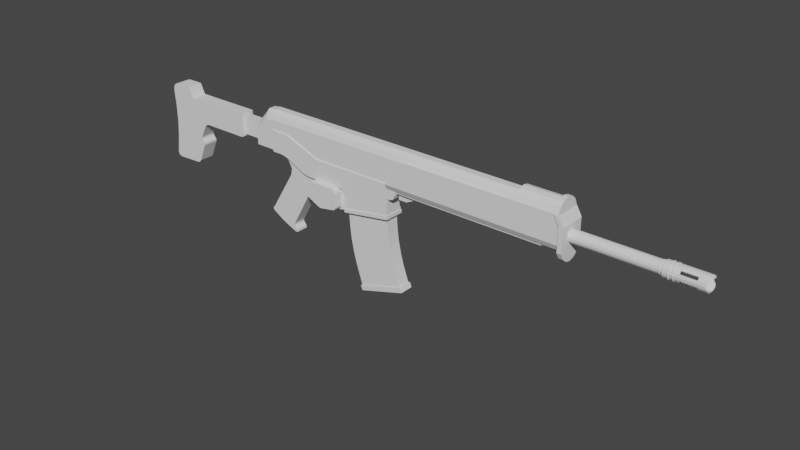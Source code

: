 # Source: rifle.blend  (saved by Blender 3.4.6; exported with 4.5.12 LTS)
import bpy
from mathutils import Matrix  # noqa: F401  (used for matrix-valued properties, if any)

bpy.ops.wm.read_factory_settings(use_empty=True)
scene = bpy.context.scene
scene.name = 'Scene'

# ---- collections
col_collection = bpy.data.collections.new('Collection'); scene.collection.children.link(col_collection)

# ---- world
world_world = bpy.data.worlds.new('World'); scene.world = world_world
world_world.use_nodes = True; world_world.node_tree.nodes.clear()
_N = world_world.node_tree.nodes; _L = world_world.node_tree.links
n0 = _N.new('ShaderNodeOutputWorld'); n0.name = 'World Output'; n0.location = (300, 300)
n1 = _N.new('ShaderNodeBackground'); n1.name = 'Background'; n1.location = (10, 300)
n1.inputs[0].default_value = (0.05088, 0.05088, 0.05088, 1.0)
_L.new(n1.outputs[0], n0.inputs[0])
n0.is_active_output = True
world_world.color = (0.05088, 0.05088, 0.05088)
world_world.use_sun_shadow = False
world_world.sun_shadow_jitter_overblur = 0.0

# ---- meshes
me_cylinder = bpy.data.meshes.new('Cylinder')
me_cylinder.from_pydata([(0.0, 1.0, -1.0), (0.3827, 0.9239, -1.0), (0.3827, 0.9239, 0.7966), (0.7071, 0.7071, -1.0), (0.7071, 0.7071, 0.7966), (0.9239, 0.3827, -1.0), (0.9239, 0.3827, 0.7966), (1.0, 0.0, -1.0), (1.0, 0.0, 0.7966), (0.9239, -0.3827, -1.0), (0.9239, -0.3827, 0.7966), (0.7071, -0.7071, -1.0), (0.7071, -0.7071, 0.7966), (0.3827, -0.9239, -1.0), (0.3827, -0.9239, 0.7966), (0.0, -1.0, -1.0), (-0.3827, -0.9239, -1.0), (-0.3827, -0.9239, 0.7966), (-0.7071, -0.7071, -1.0), (-0.7071, -0.7071, 0.7966), (-0.9239, -0.3827, -1.0), (-0.9239, -0.3827, 0.7966), (-1.0, 0.0, -1.0), (-1.0, 0.0, 0.7966), (-0.9239, 0.3827, -1.0), (-0.9239, 0.3827, 0.7966), (-0.7071, 0.7071, -1.0), (-0.7071, 0.7071, 0.7966), (-0.3827, 0.9239, -1.0), (-0.3827, 0.9239, 0.7966), (3.248e-08, 1.0, -2.668), (0.3827, 0.9239, -2.668), (0.7071, 0.7071, -2.668), (0.9239, 0.3827, -2.668), (1.0, 0.0, -2.668), (0.9239, -0.3827, -2.668), (0.7071, -0.7071, -2.668), (0.3827, -0.9239, -2.668), (3.248e-08, -1.0, -2.668), (-0.3827, -0.9239, -2.668), (-0.7071, -0.7071, -2.668), (-0.9239, -0.3827, -2.668), (-1.0, 0.0, -2.668), (-0.9239, 0.3827, -2.668), (-0.7071, 0.7071, -2.668), (-0.3827, 0.9239, -2.668), (1.574e-07, 0.8076, -4.273), (0.3091, 0.7461, -4.273), (0.5711, 0.5711, -4.273), (0.7461, 0.3091, -4.273), (0.8076, 0.0, -4.273), (0.7461, -0.3091, -4.273), (0.5711, -0.5711, -4.273), (0.3091, -0.7461, -4.273), (1.574e-07, -0.8076, -4.273), (-0.3091, -0.7461, -4.273), (-0.5711, -0.5711, -4.273), (-0.7461, -0.3091, -4.273), (-0.8076, 0.0, -4.273), (-0.7461, 0.3091, -4.273), (-0.5711, 0.5711, -4.273), (-0.3091, 0.7461, -4.273), (1.574e-07, 1.0, -4.273), (0.3827, 0.9239, -4.273), (0.7071, 0.7071, -4.273), (0.9239, 0.3827, -4.273), (1.0, 0.0, -4.273), (0.9239, -0.3827, -4.273), (0.7071, -0.7071, -4.273), (0.3827, -0.9239, -4.273), (1.574e-07, -1.0, -4.273), (-0.3827, -0.9239, -4.273), (-0.7071, -0.7071, -4.273), (-0.9239, -0.3827, -4.273), (-1.0, 0.0, -4.273), (-0.9239, 0.3827, -4.273), (-0.7071, 0.7071, -4.273), (-0.3827, 0.9239, -4.273), (0.3347, -0.808, -4.671), (0.3347, -0.808, -4.537), (0.6184, -0.6184, -4.671), (0.6184, -0.6184, -4.537), (0.808, -0.3347, -4.671), (0.808, -0.3347, -4.537), (0.8746, 7.365e-10, -4.671), (0.8746, 7.365e-10, -4.537), (0.808, 0.3347, -4.671), (0.808, 0.3347, -4.537), (0.6184, 0.6184, -4.671), (0.6184, 0.6184, -4.537), (0.3347, 0.808, -4.671), (0.3347, 0.808, -4.537), (2.428e-07, 0.8746, -4.537), (2.692e-07, 0.8746, -4.671), (1.36e-06, 0.8076, -15.95), (0.3091, 0.7461, -15.95), (0.5711, 0.5711, -15.95), (0.7461, 0.3091, -15.95), (0.8076, 0.0, -15.95), (0.7461, -0.3091, -15.95), (0.5711, -0.5711, -15.95), (0.3091, -0.7461, -15.95), (1.36e-06, -0.8076, -15.95), (-0.3091, -0.7461, -15.95), (-0.5711, -0.5711, -15.95), (-0.7461, -0.3091, -15.95), (-0.8076, 0.0, -15.95), (-0.7461, 0.3091, -15.95), (-0.5711, 0.5711, -15.95), (-0.3091, 0.7461, -15.95), (0.0, 1.0, 0.5133), (0.3827, 0.9239, 0.5133), (0.7071, 0.7071, 0.5133), (0.9239, 0.3827, 0.5133), (1.0, 0.0, 0.5133), (0.9239, -0.3827, 0.5133), (0.7071, -0.7071, 0.5133), (0.3827, -0.9239, 0.5133), (0.0, -1.0, 0.5133), (-0.3827, -0.9239, 0.5133), (-0.7071, -0.7071, 0.5133), (-0.9239, -0.3827, 0.5133), (-1.0, 0.0, 0.5133), (-0.9239, 0.3827, 0.5133), (-0.7071, 0.7071, 0.5133), (-0.3827, 0.9239, 0.5133), (0.5158, 0.5158, 0.9912), (0.6739, 0.2791, 0.9912), (0.7294, -4.583e-09, 0.9912), (0.6739, -0.2791, 0.9912), (0.5158, -0.5158, 0.9912), (-0.5158, -0.5158, 0.9912), (-0.6739, -0.2791, 0.9912), (-0.7294, -4.583e-09, 0.9912), (-0.6739, 0.2791, 0.9912), (-0.5158, 0.5158, 0.9912), (-0.755, -0.755, -3.515), (-0.755, -0.755, -3.641), (-0.755, -0.755, -2.944), (-0.755, -0.755, -3.07), (0.9864, 0.4086, -3.515), (0.9864, 0.4086, -3.641), (0.9864, 0.4086, -2.944), (0.9864, 0.4086, -3.07), (-0.9864, -0.4086, -3.515), (-0.9864, -0.4086, -3.641), (-0.9864, -0.4086, -2.944), (-0.9864, -0.4086, -3.07), (1.068, 1.05e-09, -3.515), (1.068, 1.05e-09, -3.641), (1.068, 1.05e-09, -2.944), (1.068, 1.05e-09, -3.07), (-1.068, 1.05e-09, -3.515), (-1.068, 1.05e-09, -3.641), (-0.9864, 0.4086, -3.641), (-0.9864, 0.4086, -3.515), (-1.068, 1.05e-09, -2.944), (-1.068, 1.05e-09, -3.07), (-0.9864, 0.4086, -3.07), (-0.9864, 0.4086, -2.944), (0.9864, -0.4086, -3.515), (0.9864, -0.4086, -3.641), (0.755, -0.755, -3.641), (0.755, -0.755, -3.515), (0.9864, -0.4086, -2.944), (0.9864, -0.4086, -3.07), (0.755, -0.755, -3.07), (0.755, -0.755, -2.944), (-0.7071, 0.7071, -3.084), (-0.7071, 0.7071, -2.966), (-0.7071, 0.7071, -3.619), (-0.7071, 0.7071, -3.501), (-0.9239, 0.3827, -3.501), (-0.9239, 0.3827, -3.619), (-0.9239, 0.3827, -2.966), (-0.9239, 0.3827, -3.084), (0.3827, -0.9239, -3.084), (0.3827, -0.9239, -2.966), (0.3827, -0.9239, -3.619), (0.3827, -0.9239, -3.501), (0.7071, -0.7071, -3.501), (0.7071, -0.7071, -3.619), (0.7071, -0.7071, -2.966), (0.7071, -0.7071, -3.084), (-0.3827, 0.9239, -3.084), (-0.3827, 0.9239, -2.966), (-0.3827, 0.9239, -3.619), (-0.3827, 0.9239, -3.501), (6.486e-08, -1.0, -3.084), (5.564e-08, -1.0, -2.966), (1.065e-07, -1.0, -3.619), (9.73e-08, -1.0, -3.501), (0.3827, 0.9239, -3.084), (0.3827, 0.9239, -2.966), (0.3827, 0.9239, -3.619), (0.3827, 0.9239, -3.501), (9.73e-08, 1.0, -3.501), (1.065e-07, 1.0, -3.619), (5.564e-08, 1.0, -2.966), (6.486e-08, 1.0, -3.084), (-0.3827, -0.9239, -3.084), (-0.3827, -0.9239, -2.966), (-0.3827, -0.9239, -3.619), (-0.3827, -0.9239, -3.501), (0.7071, 0.7071, -3.084), (0.7071, 0.7071, -2.966), (0.7071, 0.7071, -3.619), (0.7071, 0.7071, -3.501), (-0.7071, -0.7071, -3.084), (-0.7071, -0.7071, -2.966), (-0.7071, -0.7071, -3.619), (-0.7071, -0.7071, -3.501), (0.9239, 0.3827, -3.084), (0.9239, 0.3827, -2.966), (0.9239, 0.3827, -3.619), (0.9239, 0.3827, -3.501), (-0.9239, -0.3827, -3.084), (-0.9239, -0.3827, -2.966), (-0.9239, -0.3827, -3.619), (-0.9239, -0.3827, -3.501), (1.0, 0.0, -3.084), (1.0, 0.0, -2.966), (1.0, 0.0, -3.619), (1.0, 0.0, -3.501), (-1.0, 0.0, -3.084), (-1.0, 0.0, -2.966), (-1.0, 0.0, -3.619), (-1.0, 0.0, -3.501), (0.9239, -0.3827, -3.084), (0.9239, -0.3827, -2.966), (0.9239, -0.3827, -3.619), (0.9239, -0.3827, -3.501), (0.755, 0.755, -3.07), (0.755, 0.755, -2.944), (0.755, 0.755, -3.641), (0.755, 0.755, -3.515), (-0.4086, -0.9864, -3.07), (-0.4086, -0.9864, -2.944), (-0.4086, -0.9864, -3.641), (-0.4086, -0.9864, -3.515), (0.4086, 0.9864, -3.07), (0.4086, 0.9864, -2.944), (0.4086, 0.9864, -3.641), (0.4086, 0.9864, -3.515), (3.516e-08, -1.068, -3.07), (2.531e-08, -1.068, -2.944), (7.963e-08, -1.068, -3.641), (6.979e-08, -1.068, -3.515), (2.531e-08, 1.068, -2.944), (3.516e-08, 1.068, -3.07), (-0.4086, 0.9864, -3.07), (-0.4086, 0.9864, -2.944), (6.979e-08, 1.068, -3.515), (7.963e-08, 1.068, -3.641), (-0.4086, 0.9864, -3.641), (-0.4086, 0.9864, -3.515), (0.4086, -0.9864, -3.07), (0.4086, -0.9864, -2.944), (0.4086, -0.9864, -3.641), (0.4086, -0.9864, -3.515), (-0.755, 0.755, -3.07), (-0.755, 0.755, -2.944), (-0.755, 0.755, -3.641), (-0.755, 0.755, -3.515), (0.3827, 0.9239, -0.3235), (0.7071, 0.7071, -0.3235), (0.9239, 0.3827, -0.3235), (1.0, 0.0, -0.3235), (0.9239, -0.3827, -0.3235), (0.7071, -0.7071, -0.3235), (0.3827, -0.9239, -0.3235), (0.0, -1.0, -0.3235), (-0.3827, -0.9239, -0.3235), (-0.7071, -0.7071, -0.3235), (-0.9239, -0.3827, -0.3235), (-1.0, 0.0, -0.3235), (-0.9239, 0.3827, -0.3235), (-0.7071, 0.7071, -0.3235), (-0.3827, 0.9239, -0.3235), (0.0, 1.0, -0.3235), (-0.9239, -0.3827, -2.291), (-0.7071, -0.7071, -2.291), (2.513e-08, 1.0, -2.291), (-0.3827, 0.9239, -2.291), (1.0, 0.0, -2.291), (0.9239, 0.3827, -2.291), (-0.3827, -0.9239, -2.291), (2.513e-08, -1.0, -2.291), (-0.7071, 0.7071, -2.291), (-0.9239, 0.3827, -2.291), (0.7071, 0.7071, -2.291), (0.3827, 0.9239, -2.291), (0.3827, -0.9239, -2.291), (0.7071, -0.7071, -2.291), (-1.0, 0.0, -2.291), (0.9239, -0.3827, -2.291), (2.623e-07, 0.8076, -4.666), (2.379e-07, 0.8076, -4.543), (0.3091, 0.7461, -4.543), (0.3091, 0.7461, -4.666), (0.5711, 0.5711, -4.543), (0.5711, 0.5711, -4.666), (0.7461, 0.3091, -4.543), (0.7461, 0.3091, -4.666), (0.8076, 0.0, -4.543), (0.8076, 0.0, -4.666), (0.7461, -0.3091, -4.543), (0.7461, -0.3091, -4.666), (0.5711, -0.5711, -4.543), (0.5711, -0.5711, -4.666), (0.3091, -0.7461, -4.543), (0.3091, -0.7461, -4.666), (2.379e-07, -0.8076, -4.543), (2.623e-07, -0.8076, -4.666), (-0.3091, -0.7461, -4.543), (-0.3091, -0.7461, -4.666), (-0.5711, -0.5711, -4.543), (-0.5711, -0.5711, -4.666), (-0.7461, -0.3091, -4.543), (-0.7461, -0.3091, -4.666), (-0.8076, 0.0, -4.543), (-0.8076, 0.0, -4.666), (-0.7461, 0.3091, -4.543), (-0.7461, 0.3091, -4.666), (-0.5711, 0.5711, -4.543), (-0.5711, 0.5711, -4.666), (-0.3091, 0.7461, -4.543), (-0.3091, 0.7461, -4.666), (2.428e-07, -0.8746, -4.537), (2.692e-07, -0.8746, -4.671), (-0.3347, -0.808, -4.537), (-0.3347, -0.808, -4.671), (-0.6184, -0.6184, -4.537), (-0.6184, -0.6184, -4.671), (-0.808, -0.3347, -4.537), (-0.808, -0.3347, -4.671), (-0.8746, 7.365e-10, -4.537), (-0.8746, 7.365e-10, -4.671), (-0.808, 0.3347, -4.537), (-0.808, 0.3347, -4.671), (-0.6184, 0.6184, -4.537), (-0.6184, 0.6184, -4.671), (-0.3347, 0.808, -4.537), (-0.3347, 0.808, -4.671)], [(1, 3), (11, 13), (16, 18), (26, 28)], [(111, 2, 4, 112), (112, 4, 6, 113), (113, 6, 8, 114), (114, 8, 10, 115), (115, 10, 12, 116), (116, 12, 14, 117), (119, 17, 19, 120), (120, 19, 21, 121), (121, 21, 23, 122), (122, 23, 25, 123), (123, 25, 27, 124), (8, 6, 127, 128), (124, 27, 29, 125), (281, 280, 41, 40), (226, 173, 75, 74), (283, 282, 30, 45), (285, 284, 34, 33), (287, 286, 39, 38), (289, 288, 44, 43), (291, 290, 32, 31), (293, 292, 37, 36), (280, 294, 42, 41), (284, 295, 35, 34), (286, 281, 40, 39), (288, 283, 45, 44), (290, 285, 33, 32), (292, 287, 38, 37), (282, 291, 31, 30), (294, 289, 43, 42), (295, 293, 36, 35), (319, 321, 106, 105), (230, 181, 68, 67), (173, 170, 76, 75), (181, 178, 69, 68), (39, 40, 209, 201), (38, 39, 201, 189), (30, 31, 193, 198), (197, 194, 63, 62), (32, 33, 213, 205), (40, 41, 217, 209), (33, 34, 221, 213), (41, 42, 225, 217), (34, 35, 229, 221), (166, 165, 164, 167), (224, 175, 172, 227), (228, 183, 180, 231), (47, 46, 62, 63), (48, 47, 63, 64), (49, 48, 64, 65), (50, 49, 65, 66), (51, 50, 66, 67), (52, 51, 67, 68), (53, 52, 68, 69), (54, 53, 69, 70), (55, 54, 70, 71), (56, 55, 71, 72), (57, 56, 72, 73), (58, 57, 73, 74), (59, 58, 74, 75), (60, 59, 75, 76), (61, 60, 76, 77), (46, 61, 77, 62), (299, 301, 96, 95), (305, 307, 99, 98), (321, 323, 107, 106), (307, 309, 100, 99), (323, 325, 108, 107), (309, 311, 101, 100), (325, 327, 109, 108), (311, 313, 102, 101), (92, 91, 90, 93), (313, 315, 103, 102), (327, 296, 94, 109), (46, 47, 298, 297), (315, 317, 104, 103), (301, 303, 97, 96), (317, 319, 105, 104), (303, 305, 98, 97), (94, 95, 96, 97, 98, 99, 100, 101, 102, 103, 104, 105, 106, 107, 108, 109), (54, 55, 314, 312), (47, 48, 300, 298), (55, 56, 316, 314), (48, 49, 302, 300), (56, 57, 318, 316), (49, 50, 304, 302), (57, 58, 320, 318), (50, 51, 306, 304), (58, 59, 322, 320), (51, 52, 308, 306), (59, 60, 324, 322), (52, 53, 310, 308), (60, 61, 326, 324), (53, 54, 312, 310), (61, 46, 297, 326), (278, 125, 110, 279), (277, 124, 125, 278), (276, 123, 124, 277), (275, 122, 123, 276), (274, 121, 122, 275), (273, 120, 121, 274), (272, 119, 120, 273), (271, 118, 119, 272), (270, 117, 118, 271), (269, 116, 117, 270), (268, 115, 116, 269), (267, 114, 115, 268), (266, 113, 114, 267), (265, 112, 113, 266), (264, 111, 112, 265), (279, 110, 111, 264), (27, 25, 134, 135), (12, 130, 14), (4, 2, 126), (23, 21, 132, 133), (10, 8, 128, 129), (27, 135, 29), (19, 17, 131), (6, 4, 126, 127), (25, 23, 133, 134), (12, 10, 129, 130), (21, 19, 131, 132), (45, 30, 198, 185), (35, 36, 182, 229), (36, 37, 177, 182), (42, 43, 174, 225), (220, 228, 231, 223), (222, 230, 67, 66), (216, 224, 227, 219), (218, 226, 74, 73), (212, 220, 223, 215), (214, 222, 66, 65), (208, 216, 219, 211), (210, 218, 73, 72), (204, 212, 215, 207), (206, 214, 65, 64), (200, 208, 211, 203), (202, 210, 72, 71), (199, 192, 195, 196), (194, 206, 64, 63), (188, 200, 203, 191), (190, 202, 71, 70), (184, 199, 196, 187), (186, 197, 62, 77), (31, 32, 205, 193), (192, 204, 207, 195), (183, 176, 179, 180), (178, 190, 70, 69), (175, 168, 171, 172), (170, 186, 77, 76), (37, 38, 189, 177), (176, 188, 191, 179), (44, 45, 185, 169), (168, 184, 187, 171), (215, 223, 148, 140), (186, 170, 262, 254), (200, 188, 244, 236), (169, 185, 251, 261), (181, 230, 161, 162), (222, 214, 141, 149), (195, 207, 235, 243), (213, 221, 150, 142), (184, 168, 260, 250), (229, 182, 167, 164), (206, 194, 242, 234), (179, 191, 247, 259), (220, 212, 143, 151), (193, 205, 233, 241), (183, 228, 165, 166), (219, 227, 152, 144), (190, 178, 258, 246), (204, 192, 240, 232), (177, 189, 245, 257), (226, 218, 145, 153), (203, 211, 136, 239), (217, 225, 156, 146), (188, 176, 256, 244), (210, 202, 238, 137), (196, 195, 243, 252), (224, 216, 147, 157), (201, 209, 138, 237), (194, 197, 253, 242), (223, 231, 160, 148), (198, 193, 241, 248), (208, 200, 236, 139), (192, 199, 249, 240), (43, 44, 169, 174), (162, 161, 160, 163), (158, 157, 156, 159), (154, 153, 152, 155), (165, 151, 150, 164), (161, 149, 148, 160), (157, 147, 146, 156), (153, 145, 144, 152), (151, 143, 142, 150), (149, 141, 140, 148), (147, 139, 138, 146), (145, 137, 136, 144), (143, 232, 233, 142), (141, 234, 235, 140), (139, 236, 237, 138), (137, 238, 239, 136), (232, 240, 241, 233), (234, 242, 243, 235), (236, 244, 245, 237), (238, 246, 247, 239), (249, 250, 251, 248), (253, 254, 255, 252), (240, 249, 248, 241), (242, 253, 252, 243), (244, 256, 257, 245), (246, 258, 259, 247), (250, 260, 261, 251), (254, 262, 263, 255), (256, 166, 167, 257), (258, 162, 163, 259), (260, 158, 159, 261), (262, 154, 155, 263), (231, 180, 163, 160), (189, 201, 237, 245), (216, 208, 139, 147), (171, 187, 255, 263), (202, 190, 246, 238), (175, 224, 157, 158), (176, 183, 166, 256), (209, 217, 146, 138), (182, 177, 257, 167), (191, 203, 239, 247), (218, 210, 137, 145), (225, 174, 159, 156), (178, 181, 162, 258), (180, 179, 259, 163), (199, 184, 250, 249), (211, 219, 144, 136), (173, 226, 153, 154), (168, 175, 158, 260), (212, 204, 232, 143), (174, 169, 261, 159), (185, 198, 248, 251), (227, 172, 155, 152), (170, 173, 154, 262), (205, 213, 142, 233), (228, 220, 151, 165), (172, 171, 263, 155), (197, 186, 254, 253), (214, 206, 234, 141), (221, 229, 164, 150), (187, 196, 252, 255), (207, 215, 140, 235), (230, 222, 149, 161), (0, 279, 264, 1), (3, 265, 266, 5), (5, 266, 267, 7), (7, 267, 268, 9), (9, 268, 269, 11), (13, 270, 271, 15), (15, 271, 272, 16), (18, 273, 274, 20), (20, 274, 275, 22), (22, 275, 276, 24), (24, 276, 277, 26), (28, 278, 279, 0), (9, 11, 293, 295), (22, 24, 289, 294), (0, 1, 291, 282), (13, 15, 287, 292), (3, 5, 285, 290), (7, 9, 295, 284), (20, 22, 294, 280), (24, 26, 288, 289), (15, 16, 286, 287), (5, 7, 284, 285), (28, 0, 282, 283), (18, 20, 280, 281), (111, 110, 2), (117, 14, 118), (119, 118, 17), (125, 29, 110), (305, 303, 86, 84), (312, 314, 330, 328), (313, 311, 78, 329), (320, 322, 338, 336), (302, 304, 85, 87), (321, 319, 335, 337), (303, 301, 88, 86), (310, 312, 328, 79), (311, 309, 80, 78), (318, 320, 336, 334), (300, 302, 87, 89), (296, 327, 343, 93), (319, 317, 333, 335), (301, 299, 90, 88), (326, 297, 92, 342), (308, 310, 79, 81), (296, 299, 95, 94), (91, 89, 88, 90), (89, 87, 86, 88), (87, 85, 84, 86), (85, 83, 82, 84), (83, 81, 80, 82), (81, 79, 78, 80), (79, 328, 329, 78), (328, 330, 331, 329), (330, 332, 333, 331), (332, 334, 335, 333), (334, 336, 337, 335), (336, 338, 339, 337), (338, 340, 341, 339), (340, 342, 343, 341), (342, 92, 93, 343), (323, 321, 337, 339), (304, 306, 83, 85), (322, 324, 340, 338), (315, 313, 329, 331), (297, 298, 91, 92), (314, 316, 332, 330), (307, 305, 84, 82), (325, 323, 339, 341), (306, 308, 81, 83), (324, 326, 342, 340), (299, 296, 93, 90), (317, 315, 331, 333), (298, 300, 89, 91), (316, 318, 334, 332), (309, 307, 82, 80), (327, 325, 341, 343)])
_uv = me_cylinder.uv_layers.new(name='UVMap')
_uv.uv.foreach_set('vector', [0.9375, 0.8783, 0.9375, 1.0, 0.875, 1.0, 0.875, 0.8783, 0.875, 0.8783, 0.875, 1.0, 0.8125, 1.0, 0.8125, 0.8783, 0.8125, 0.8783, 0.8125, 1.0, 0.75, 1.0, 0.75, 0.8783, 0.75, 0.8783, 0.75, 1.0, 0.6875, 1.0, 0.6875, 0.8783, 0.6875, 0.8783, 0.6875, 1.0, 0.625, 1.0, 0.625, 0.8783, 0.625, 0.8783, 0.625, 1.0, 0.5625, 1.0, 0.5625, 0.8783, 0.4375, 0.8783, 0.4375, 1.0, 0.375, 1.0, 0.375, 0.8783, 0.375, 0.8783, 0.375, 1.0, 0.3125, 1.0, 0.3125, 0.8783, 0.3125, 0.8783, 0.3125, 1.0, 0.25, 1.0, 0.25, 0.8783, 0.25, 0.8783, 0.25, 1.0, 0.1875, 1.0, 0.1875, 0.8783, 0.1875, 0.8783, 0.1875, 1.0, 0.125, 1.0, 0.125, 0.8783, 0.75, 1.0, 0.8125, 1.0, 0.8125, 1.0, 0.75, 1.0, 0.125, 0.8783, 0.125, 1.0, 0.0625, 1.0, 0.0625, 0.8783, 0.375, 0.5, 0.3125, 0.5, 0.3125, 0.5, 0.375, 0.5, 0.25, 0.5, 0.1875, 0.5, 0.1875, 0.5, 0.25, 0.5, 0.0625, 0.5, 0.0, 0.5, 0.0, 0.5, 0.0625, 0.5, 0.8125, 0.5, 0.75, 0.5, 0.75, 0.5, 0.8125, 0.5, 0.5, 0.5, 0.4375, 0.5, 0.4375, 0.5, 0.5, 0.5, 0.1875, 0.5, 0.125, 0.5, 0.125, 0.5, 0.1875, 0.5, 0.9375, 0.5, 0.875, 0.5, 0.875, 0.5, 0.9375, 0.5, 0.625, 0.5, 0.5625, 0.5, 0.5625, 0.5, 0.625, 0.5, 0.3125, 0.5, 0.25, 0.5, 0.25, 0.5, 0.3125, 0.5, 0.75, 0.5, 0.6875, 0.5, 0.6875, 0.5, 0.75, 0.5, 0.4375, 0.5, 0.375, 0.5, 0.375, 0.5, 0.4375, 0.5, 0.125, 0.5, 0.0625, 0.5, 0.0625, 0.5, 0.125, 0.5, 0.875, 0.5, 0.8125, 0.5, 0.8125, 0.5, 0.875, 0.5, 0.5625, 0.5, 0.5, 0.5, 0.5, 0.5, 0.5625, 0.5, 1.0, 0.5, 0.9375, 0.5, 0.9375, 0.5, 1.0, 0.5, 0.25, 0.5, 0.1875, 0.5, 0.1875, 0.5, 0.25, 0.5, 0.6875, 0.5, 0.625, 0.5, 0.625, 0.5, 0.6875, 0.5, 0.5709, 0.1758, 0.5562, 0.25, 0.5562, 0.25, 0.5709, 0.1758, 0.6875, 0.5, 0.625, 0.5, 0.625, 0.5, 0.6875, 0.5, 0.1875, 0.5, 0.125, 0.5, 0.125, 0.5, 0.1875, 0.5, 0.625, 0.5, 0.5625, 0.5, 0.5625, 0.5, 0.625, 0.5, 0.4375, 0.5, 0.375, 0.5, 0.375, 0.5, 0.4375, 0.5, 0.5, 0.5, 0.4375, 0.5, 0.4375, 0.5, 0.5, 0.5, 1.0, 0.5, 0.9375, 0.5, 0.9375, 0.5, 1.0, 0.5, 1.0, 0.5, 0.9375, 0.5, 0.9375, 0.5, 1.0, 0.5, 0.875, 0.5, 0.8125, 0.5, 0.8125, 0.5, 0.875, 0.5, 0.375, 0.5, 0.3125, 0.5, 0.3125, 0.5, 0.375, 0.5, 0.8125, 0.5, 0.75, 0.5, 0.75, 0.5, 0.8125, 0.5, 0.3125, 0.5, 0.25, 0.5, 0.25, 0.5, 0.3125, 0.5, 0.75, 0.5, 0.6875, 0.5, 0.6875, 0.5, 0.75, 0.5, 0.625, 0.5, 0.6875, 0.5, 0.6875, 0.5, 0.625, 0.5, 0.25, 0.5, 0.1875, 0.5, 0.1875, 0.5, 0.25, 0.5, 0.6875, 0.5, 0.625, 0.5, 0.625, 0.5, 0.6875, 0.5, 0.8242, 0.4291, 0.75, 0.4438, 0.75, 0.49, 0.8418, 0.4717, 0.8871, 0.3871, 0.8242, 0.4291, 0.8418, 0.4717, 0.9197, 0.4197, 0.9291, 0.3242, 0.8871, 0.3871, 0.9197, 0.4197, 0.9717, 0.3418, 0.9438, 0.25, 0.9291, 0.3242, 0.9717, 0.3418, 0.99, 0.25, 0.9291, 0.1758, 0.9438, 0.25, 0.99, 0.25, 0.9717, 0.1582, 0.8871, 0.1129, 0.9291, 0.1758, 0.9717, 0.1582, 0.9197, 0.08029, 0.8242, 0.07093, 0.8871, 0.1129, 0.9197, 0.08029, 0.8418, 0.02827, 0.75, 0.05617, 0.8242, 0.07093, 0.8418, 0.02827, 0.75, 0.01, 0.6758, 0.07093, 0.75, 0.05617, 0.75, 0.01, 0.6582, 0.02827, 0.6129, 0.1129, 0.6758, 0.07093, 0.6582, 0.02827, 0.5803, 0.08029, 0.5709, 0.1758, 0.6129, 0.1129, 0.5803, 0.08029, 0.5283, 0.1582, 0.5562, 0.25, 0.5709, 0.1758, 0.5283, 0.1582, 0.51, 0.25, 0.5709, 0.3242, 0.5562, 0.25, 0.51, 0.25, 0.5283, 0.3418, 0.6129, 0.3871, 0.5709, 0.3242, 0.5283, 0.3418, 0.5803, 0.4197, 0.6758, 0.4291, 0.6129, 0.3871, 0.5803, 0.4197, 0.6582, 0.4717, 0.75, 0.4438, 0.6758, 0.4291, 0.6582, 0.4717, 0.75, 0.49, 0.8242, 0.4291, 0.8871, 0.3871, 0.8871, 0.3871, 0.8242, 0.4291, 0.9438, 0.25, 0.9291, 0.1758, 0.9291, 0.1758, 0.9438, 0.25, 0.5562, 0.25, 0.5709, 0.3242, 0.5709, 0.3242, 0.5562, 0.25, 0.9291, 0.1758, 0.8871, 0.1129, 0.8871, 0.1129, 0.9291, 0.1758, 0.5709, 0.3242, 0.6129, 0.3871, 0.6129, 0.3871, 0.5709, 0.3242, 0.8871, 0.1129, 0.8242, 0.07093, 0.8242, 0.07093, 0.8871, 0.1129, 0.6129, 0.3871, 0.6758, 0.4291, 0.6758, 0.4291, 0.6129, 0.3871, 0.8242, 0.07093, 0.75, 0.05617, 0.75, 0.05617, 0.8242, 0.07093, 0.75, 0.4438, 0.8242, 0.4291, 0.8242, 0.4291, 0.75, 0.4438, 0.75, 0.05617, 0.6758, 0.07093, 0.6758, 0.07093, 0.75, 0.05617, 0.6758, 0.4291, 0.75, 0.4438, 0.75, 0.4438, 0.6758, 0.4291, 0.75, 0.4438, 0.8242, 0.4291, 0.8242, 0.4291, 0.75, 0.4438, 0.6758, 0.07093, 0.6129, 0.1129, 0.6129, 0.1129, 0.6758, 0.07093, 0.8871, 0.3871, 0.9291, 0.3242, 0.9291, 0.3242, 0.8871, 0.3871, 0.6129, 0.1129, 0.5709, 0.1758, 0.5709, 0.1758, 0.6129, 0.1129, 0.9291, 0.3242, 0.9438, 0.25, 0.9438, 0.25, 0.9291, 0.3242, 0.75, 0.4438, 0.8242, 0.4291, 0.8871, 0.3871, 0.9291, 0.3242, 0.9438, 0.25, 0.9291, 0.1758, 0.8871, 0.1129, 0.8242, 0.07093, 0.75, 0.05617, 0.6758, 0.07093, 0.6129, 0.1129, 0.5709, 0.1758, 0.5562, 0.25, 0.5709, 0.3242, 0.6129, 0.3871, 0.6758, 0.4291, 0.75, 0.05617, 0.6758, 0.07093, 0.6758, 0.07093, 0.75, 0.05617, 0.8242, 0.4291, 0.8871, 0.3871, 0.8871, 0.3871, 0.8242, 0.4291, 0.6758, 0.07093, 0.6129, 0.1129, 0.6129, 0.1129, 0.6758, 0.07093, 0.8871, 0.3871, 0.9291, 0.3242, 0.9291, 0.3242, 0.8871, 0.3871, 0.6129, 0.1129, 0.5709, 0.1758, 0.5709, 0.1758, 0.6129, 0.1129, 0.9291, 0.3242, 0.9438, 0.25, 0.9438, 0.25, 0.9291, 0.3242, 0.5709, 0.1758, 0.5562, 0.25, 0.5562, 0.25, 0.5709, 0.1758, 0.9438, 0.25, 0.9291, 0.1758, 0.9291, 0.1758, 0.9438, 0.25, 0.5562, 0.25, 0.5709, 0.3242, 0.5709, 0.3242, 0.5562, 0.25, 0.9291, 0.1758, 0.8871, 0.1129, 0.8871, 0.1129, 0.9291, 0.1758, 0.5709, 0.3242, 0.6129, 0.3871, 0.6129, 0.3871, 0.5709, 0.3242, 0.8871, 0.1129, 0.8242, 0.07093, 0.8242, 0.07093, 0.8871, 0.1129, 0.6129, 0.3871, 0.6758, 0.4291, 0.6758, 0.4291, 0.6129, 0.3871, 0.8242, 0.07093, 0.75, 0.05617, 0.75, 0.05617, 0.8242, 0.07093, 0.6758, 0.4291, 0.75, 0.4438, 0.75, 0.4438, 0.6758, 0.4291, 0.0625, 0.6691, 0.0625, 0.8783, 0.0, 0.8783, 0.0, 0.6691, 0.125, 0.6691, 0.125, 0.8783, 0.0625, 0.8783, 0.0625, 0.6691, 0.1875, 0.6691, 0.1875, 0.8783, 0.125, 0.8783, 0.125, 0.6691, 0.25, 0.6691, 0.25, 0.8783, 0.1875, 0.8783, 0.1875, 0.6691, 0.3125, 0.6691, 0.3125, 0.8783, 0.25, 0.8783, 0.25, 0.6691, 0.375, 0.6691, 0.375, 0.8783, 0.3125, 0.8783, 0.3125, 0.6691, 0.4375, 0.6691, 0.4375, 0.8783, 0.375, 0.8783, 0.375, 0.6691, 0.5, 0.6691, 0.5, 0.8783, 0.4375, 0.8783, 0.4375, 0.6691, 0.5625, 0.6691, 0.5625, 0.8783, 0.5, 0.8783, 0.5, 0.6691, 0.625, 0.6691, 0.625, 0.8783, 0.5625, 0.8783, 0.5625, 0.6691, 0.6875, 0.6691, 0.6875, 0.8783, 0.625, 0.8783, 0.625, 0.6691, 0.75, 0.6691, 0.75, 0.8783, 0.6875, 0.8783, 0.6875, 0.6691, 0.8125, 0.6691, 0.8125, 0.8783, 0.75, 0.8783, 0.75, 0.6691, 0.875, 0.6691, 0.875, 0.8783, 0.8125, 0.8783, 0.8125, 0.6691, 0.9375, 0.6691, 0.9375, 0.8783, 0.875, 0.8783, 0.875, 0.6691, 1.0, 0.6691, 1.0, 0.8783, 0.9375, 0.8783, 0.9375, 0.6691, 0.125, 1.0, 0.1875, 1.0, 0.1875, 1.0, 0.125, 1.0, 0.625, 1.0, 0.625, 1.0, 0.5625, 1.0, 0.875, 1.0, 0.9375, 1.0, 0.875, 1.0, 0.25, 1.0, 0.3125, 1.0, 0.3125, 1.0, 0.25, 1.0, 0.6875, 1.0, 0.75, 1.0, 0.75, 1.0, 0.6875, 1.0, 0.125, 1.0, 0.125, 1.0, 0.0625, 1.0, 0.375, 1.0, 0.4375, 1.0, 0.375, 1.0, 0.8125, 1.0, 0.875, 1.0, 0.875, 1.0, 0.8125, 1.0, 0.1875, 1.0, 0.25, 1.0, 0.25, 1.0, 0.1875, 1.0, 0.625, 1.0, 0.6875, 1.0, 0.6875, 1.0, 0.625, 1.0, 0.3125, 1.0, 0.375, 1.0, 0.375, 1.0, 0.3125, 1.0, 0.0625, 0.5, 0.0, 0.5, 0.0, 0.5, 0.0625, 0.5, 0.6875, 0.5, 0.625, 0.5, 0.625, 0.5, 0.6875, 0.5, 0.625, 0.5, 0.5625, 0.5, 0.5625, 0.5, 0.625, 0.5, 0.25, 0.5, 0.1875, 0.5, 0.1875, 0.5, 0.25, 0.5, 0.75, 0.5, 0.6875, 0.5, 0.6875, 0.5, 0.75, 0.5, 0.75, 0.5, 0.6875, 0.5, 0.6875, 0.5, 0.75, 0.5, 0.3125, 0.5, 0.25, 0.5, 0.25, 0.5, 0.3125, 0.5, 0.3125, 0.5, 0.25, 0.5, 0.25, 0.5, 0.3125, 0.5, 0.8125, 0.5, 0.75, 0.5, 0.75, 0.5, 0.8125, 0.5, 0.8125, 0.5, 0.75, 0.5, 0.75, 0.5, 0.8125, 0.5, 0.375, 0.5, 0.3125, 0.5, 0.3125, 0.5, 0.375, 0.5, 0.375, 0.5, 0.3125, 0.5, 0.3125, 0.5, 0.375, 0.5, 0.875, 0.5, 0.8125, 0.5, 0.8125, 0.5, 0.875, 0.5, 0.875, 0.5, 0.8125, 0.5, 0.8125, 0.5, 0.875, 0.5, 0.4375, 0.5, 0.375, 0.5, 0.375, 0.5, 0.4375, 0.5, 0.4375, 0.5, 0.375, 0.5, 0.375, 0.5, 0.4375, 0.5, 1.0, 0.5, 0.9375, 0.5, 0.9375, 0.5, 1.0, 0.5, 0.9375, 0.5, 0.875, 0.5, 0.875, 0.5, 0.9375, 0.5, 0.5, 0.5, 0.4375, 0.5, 0.4375, 0.5, 0.5, 0.5, 0.5, 0.5, 0.4375, 0.5, 0.4375, 0.5, 0.5, 0.5, 0.0625, 0.5, 0.0, 0.5, 0.0, 0.5, 0.0625, 0.5, 0.0625, 0.5, 0.0, 0.5, 0.0, 0.5, 0.0625, 0.5, 0.9375, 0.5, 0.875, 0.5, 0.875, 0.5, 0.9375, 0.5, 0.9375, 0.5, 0.875, 0.5, 0.875, 0.5, 0.9375, 0.5, 0.625, 0.5, 0.5625, 0.5, 0.5625, 0.5, 0.625, 0.5, 0.5625, 0.5, 0.5, 0.5, 0.5, 0.5, 0.5625, 0.5, 0.1875, 0.5, 0.125, 0.5, 0.125, 0.5, 0.1875, 0.5, 0.125, 0.5, 0.0625, 0.5, 0.0625, 0.5, 0.125, 0.5, 0.5625, 0.5, 0.5, 0.5, 0.5, 0.5, 0.5625, 0.5, 0.5625, 0.5, 0.5, 0.5, 0.5, 0.5, 0.5625, 0.5, 0.125, 0.5, 0.0625, 0.5, 0.0625, 0.5, 0.125, 0.5, 0.125, 0.5, 0.0625, 0.5, 0.0625, 0.5, 0.125, 0.5, 0.8125, 0.5, 0.75, 0.5, 0.75, 0.5, 0.8125, 0.5, 0.0625, 0.5, 0.125, 0.5, 0.125, 0.5, 0.0625, 0.5, 0.4375, 0.5, 0.5, 0.5, 0.5, 0.5, 0.4375, 0.5, 0.125, 0.5, 0.0625, 0.5, 0.0625, 0.5, 0.125, 0.5, 0.625, 0.5, 0.6875, 0.5, 0.6875, 0.5, 0.625, 0.5, 0.75, 0.5, 0.8125, 0.5, 0.8125, 0.5, 0.75, 0.5, 0.9375, 0.5, 0.875, 0.5, 0.875, 0.5, 0.9375, 0.5, 0.8125, 0.5, 0.75, 0.5, 0.75, 0.5, 0.8125, 0.5, 0.0625, 0.5, 0.125, 0.5, 0.125, 0.5, 0.0625, 0.5, 0.6875, 0.5, 0.625, 0.5, 0.625, 0.5, 0.6875, 0.5, 0.875, 0.5, 0.9375, 0.5, 0.9375, 0.5, 0.875, 0.5, 0.5625, 0.5, 0.5, 0.5, 0.5, 0.5, 0.5625, 0.5, 0.75, 0.5, 0.8125, 0.5, 0.8125, 0.5, 0.75, 0.5, 0.9375, 0.5, 0.875, 0.5, 0.875, 0.5, 0.9375, 0.5, 0.625, 0.5, 0.6875, 0.5, 0.6875, 0.5, 0.625, 0.5, 0.3125, 0.5, 0.25, 0.5, 0.25, 0.5, 0.3125, 0.5, 0.5, 0.5, 0.5625, 0.5, 0.5625, 0.5, 0.5, 0.5, 0.875, 0.5, 0.9375, 0.5, 0.9375, 0.5, 0.875, 0.5, 0.5625, 0.5, 0.5, 0.5, 0.5, 0.5, 0.5625, 0.5, 0.25, 0.5, 0.3125, 0.5, 0.3125, 0.5, 0.25, 0.5, 0.4375, 0.5, 0.375, 0.5, 0.375, 0.5, 0.4375, 0.5, 0.3125, 0.5, 0.25, 0.5, 0.25, 0.5, 0.3125, 0.5, 0.5, 0.5, 0.5625, 0.5, 0.5625, 0.5, 0.5, 0.5, 0.375, 0.5, 0.4375, 0.5, 0.4375, 0.5, 0.375, 0.5, 1.0, 0.5, 0.9375, 0.5, 0.9375, 0.5, 1.0, 0.5, 0.25, 0.5, 0.3125, 0.5, 0.3125, 0.5, 0.25, 0.5, 0.4375, 0.5, 0.375, 0.5, 0.375, 0.5, 0.4375, 0.5, 0.9375, 0.5, 1.0, 0.5, 1.0, 0.5, 0.9375, 0.5, 0.75, 0.5, 0.6875, 0.5, 0.6875, 0.5, 0.75, 0.5, 1.0, 0.5, 0.9375, 0.5, 0.9375, 0.5, 1.0, 0.5, 0.375, 0.5, 0.4375, 0.5, 0.4375, 0.5, 0.375, 0.5, 0.9375, 0.5, 1.0, 0.5, 1.0, 0.5, 0.9375, 0.5, 0.1875, 0.5, 0.125, 0.5, 0.125, 0.5, 0.1875, 0.5, 0.625, 0.5, 0.6875, 0.5, 0.6875, 0.5, 0.625, 0.5, 0.1875, 0.5, 0.25, 0.5, 0.25, 0.5, 0.1875, 0.5, 0.1875, 0.5, 0.25, 0.5, 0.25, 0.5, 0.1875, 0.5, 0.6875, 0.5, 0.75, 0.5, 0.75, 0.5, 0.6875, 0.5, 0.6875, 0.5, 0.75, 0.5, 0.75, 0.5, 0.6875, 0.5, 0.25, 0.5, 0.3125, 0.5, 0.3125, 0.5, 0.25, 0.5, 0.25, 0.5, 0.3125, 0.5, 0.3125, 0.5, 0.25, 0.5, 0.75, 0.5, 0.8125, 0.5, 0.8125, 0.5, 0.75, 0.5, 0.75, 0.5, 0.8125, 0.5, 0.8125, 0.5, 0.75, 0.5, 0.3125, 0.5, 0.375, 0.5, 0.375, 0.5, 0.3125, 0.5, 0.3125, 0.5, 0.375, 0.5, 0.375, 0.5, 0.3125, 0.5, 0.8125, 0.5, 0.875, 0.5, 0.875, 0.5, 0.8125, 0.5, 0.8125, 0.5, 0.875, 0.5, 0.875, 0.5, 0.8125, 0.5, 0.375, 0.5, 0.4375, 0.5, 0.4375, 0.5, 0.375, 0.5, 0.375, 0.5, 0.4375, 0.5, 0.4375, 0.5, 0.375, 0.5, 0.875, 0.5, 0.9375, 0.5, 0.9375, 0.5, 0.875, 0.5, 0.875, 0.5, 0.9375, 0.5, 0.9375, 0.5, 0.875, 0.5, 0.4375, 0.5, 0.5, 0.5, 0.5, 0.5, 0.4375, 0.5, 0.4375, 0.5, 0.5, 0.5, 0.5, 0.5, 0.4375, 0.5, 0.0, 0.5, 0.0625, 0.5, 0.0625, 0.5, 0.0, 0.5, 0.0, 0.5, 0.0625, 0.5, 0.0625, 0.5, 0.0, 0.5, 0.9375, 0.5, 1.0, 0.5, 1.0, 0.5, 0.9375, 0.5, 0.9375, 0.5, 1.0, 0.5, 1.0, 0.5, 0.9375, 0.5, 0.5, 0.5, 0.5625, 0.5, 0.5625, 0.5, 0.5, 0.5, 0.5, 0.5, 0.5625, 0.5, 0.5625, 0.5, 0.5, 0.5, 0.0625, 0.5, 0.125, 0.5, 0.125, 0.5, 0.0625, 0.5, 0.0625, 0.5, 0.125, 0.5, 0.125, 0.5, 0.0625, 0.5, 0.5625, 0.5, 0.625, 0.5, 0.625, 0.5, 0.5625, 0.5, 0.5625, 0.5, 0.625, 0.5, 0.625, 0.5, 0.5625, 0.5, 0.125, 0.5, 0.1875, 0.5, 0.1875, 0.5, 0.125, 0.5, 0.125, 0.5, 0.1875, 0.5, 0.1875, 0.5, 0.125, 0.5, 0.6875, 0.5, 0.625, 0.5, 0.625, 0.5, 0.6875, 0.5, 0.5, 0.5, 0.4375, 0.5, 0.4375, 0.5, 0.5, 0.5, 0.3125, 0.5, 0.375, 0.5, 0.375, 0.5, 0.3125, 0.5, 0.125, 0.5, 0.0625, 0.5, 0.0625, 0.5, 0.125, 0.5, 0.4375, 0.5, 0.5, 0.5, 0.5, 0.5, 0.4375, 0.5, 0.1875, 0.5, 0.25, 0.5, 0.25, 0.5, 0.1875, 0.5, 0.5625, 0.5, 0.625, 0.5, 0.625, 0.5, 0.5625, 0.5, 0.375, 0.5, 0.3125, 0.5, 0.3125, 0.5, 0.375, 0.5, 0.625, 0.5, 0.5625, 0.5, 0.5625, 0.5, 0.625, 0.5, 0.5, 0.5, 0.4375, 0.5, 0.4375, 0.5, 0.5, 0.5, 0.3125, 0.5, 0.375, 0.5, 0.375, 0.5, 0.3125, 0.5, 0.25, 0.5, 0.1875, 0.5, 0.1875, 0.5, 0.25, 0.5, 0.5625, 0.5, 0.625, 0.5, 0.625, 0.5, 0.5625, 0.5, 0.625, 0.5, 0.5625, 0.5, 0.5625, 0.5, 0.625, 0.5, 0.0, 0.5, 0.0625, 0.5, 0.0625, 0.5, 0.0, 0.5, 0.375, 0.5, 0.3125, 0.5, 0.3125, 0.5, 0.375, 0.5, 0.1875, 0.5, 0.25, 0.5, 0.25, 0.5, 0.1875, 0.5, 0.125, 0.5, 0.1875, 0.5, 0.1875, 0.5, 0.125, 0.5, 0.8125, 0.5, 0.875, 0.5, 0.875, 0.5, 0.8125, 0.5, 0.1875, 0.5, 0.125, 0.5, 0.125, 0.5, 0.1875, 0.5, 0.0625, 0.5, 0.0, 0.5, 0.0, 0.5, 0.0625, 0.5, 0.25, 0.5, 0.1875, 0.5, 0.1875, 0.5, 0.25, 0.5, 0.125, 0.5, 0.1875, 0.5, 0.1875, 0.5, 0.125, 0.5, 0.875, 0.5, 0.8125, 0.5, 0.8125, 0.5, 0.875, 0.5, 0.6875, 0.5, 0.75, 0.5, 0.75, 0.5, 0.6875, 0.5, 0.1875, 0.5, 0.125, 0.5, 0.125, 0.5, 0.1875, 0.5, 0.0, 0.5, 0.0625, 0.5, 0.0625, 0.5, 0.0, 0.5, 0.8125, 0.5, 0.875, 0.5, 0.875, 0.5, 0.8125, 0.5, 0.75, 0.5, 0.6875, 0.5, 0.6875, 0.5, 0.75, 0.5, 0.0625, 0.5, 0.0, 0.5, 0.0, 0.5, 0.0625, 0.5, 0.875, 0.5, 0.8125, 0.5, 0.8125, 0.5, 0.875, 0.5, 0.6875, 0.5, 0.75, 0.5, 0.75, 0.5, 0.6875, 0.5, 1.0, 0.5, 1.0, 0.6691, 0.9375, 0.6691, 0.9375, 0.5, 0.875, 0.5, 0.875, 0.6691, 0.8125, 0.6691, 0.8125, 0.5, 0.8125, 0.5, 0.8125, 0.6691, 0.75, 0.6691, 0.75, 0.5, 0.75, 0.5, 0.75, 0.6691, 0.6875, 0.6691, 0.6875, 0.5, 0.6875, 0.5, 0.6875, 0.6691, 0.625, 0.6691, 0.625, 0.5, 0.5625, 0.5, 0.5625, 0.6691, 0.5, 0.6691, 0.5, 0.5, 0.5, 0.5, 0.5, 0.6691, 0.4375, 0.6691, 0.4375, 0.5, 0.375, 0.5, 0.375, 0.6691, 0.3125, 0.6691, 0.3125, 0.5, 0.3125, 0.5, 0.3125, 0.6691, 0.25, 0.6691, 0.25, 0.5, 0.25, 0.5, 0.25, 0.6691, 0.1875, 0.6691, 0.1875, 0.5, 0.1875, 0.5, 0.1875, 0.6691, 0.125, 0.6691, 0.125, 0.5, 0.0625, 0.5, 0.0625, 0.6691, 0.0, 0.6691, 0.0, 0.5, 0.6875, 0.5, 0.625, 0.5, 0.625, 0.5, 0.6875, 0.5, 0.25, 0.5, 0.1875, 0.5, 0.1875, 0.5, 0.25, 0.5, 1.0, 0.5, 0.9375, 0.5, 0.9375, 0.5, 1.0, 0.5, 0.5625, 0.5, 0.5, 0.5, 0.5, 0.5, 0.5625, 0.5, 0.875, 0.5, 0.8125, 0.5, 0.8125, 0.5, 0.875, 0.5, 0.75, 0.5, 0.6875, 0.5, 0.6875, 0.5, 0.75, 0.5, 0.3125, 0.5, 0.25, 0.5, 0.25, 0.5, 0.3125, 0.5, 0.1875, 0.5, 0.125, 0.5, 0.125, 0.5, 0.1875, 0.5, 0.5, 0.5, 0.4375, 0.5, 0.4375, 0.5, 0.5, 0.5, 0.8125, 0.5, 0.75, 0.5, 0.75, 0.5, 0.8125, 0.5, 0.0625, 0.5, 0.0, 0.5, 0.0, 0.5, 0.0625, 0.5, 0.375, 0.5, 0.3125, 0.5, 0.3125, 0.5, 0.375, 0.5, 0.9375, 0.8783, 1.0, 0.8783, 0.9375, 1.0, 0.5625, 0.8783, 0.5625, 1.0, 0.5, 0.8783, 0.4375, 0.8783, 0.5, 0.8783, 0.4375, 1.0, 0.0625, 0.8783, 0.0625, 1.0, 0.0, 0.8783, 0.9438, 0.25, 0.9291, 0.3242, 0.9291, 0.3242, 0.9438, 0.25, 0.75, 0.05617, 0.6758, 0.07093, 0.6758, 0.07093, 0.75, 0.05617, 0.75, 0.05617, 0.8242, 0.07093, 0.8242, 0.07093, 0.75, 0.05617, 0.5562, 0.25, 0.5709, 0.3242, 0.5709, 0.3242, 0.5562, 0.25, 0.9291, 0.3242, 0.9438, 0.25, 0.9438, 0.25, 0.9291, 0.3242, 0.5562, 0.25, 0.5709, 0.1758, 0.5709, 0.1758, 0.5562, 0.25, 0.9291, 0.3242, 0.8871, 0.3871, 0.8871, 0.3871, 0.9291, 0.3242, 0.8242, 0.07093, 0.75, 0.05617, 0.75, 0.05617, 0.8242, 0.07093, 0.8242, 0.07093, 0.8871, 0.1129, 0.8871, 0.1129, 0.8242, 0.07093, 0.5709, 0.1758, 0.5562, 0.25, 0.5562, 0.25, 0.5709, 0.1758, 0.8871, 0.3871, 0.9291, 0.3242, 0.9291, 0.3242, 0.8871, 0.3871, 0.75, 0.4438, 0.6758, 0.4291, 0.6758, 0.4291, 0.75, 0.4438, 0.5709, 0.1758, 0.6129, 0.1129, 0.6129, 0.1129, 0.5709, 0.1758, 0.8871, 0.3871, 0.8242, 0.4291, 0.8242, 0.4291, 0.8871, 0.3871, 0.6758, 0.4291, 0.75, 0.4438, 0.75, 0.4438, 0.6758, 0.4291, 0.8871, 0.1129, 0.8242, 0.07093, 0.8242, 0.07093, 0.8871, 0.1129, 0.75, 0.4438, 0.8242, 0.4291, 0.8242, 0.4291, 0.75, 0.4438, 0.8242, 0.4291, 0.8871, 0.3871, 0.8871, 0.3871, 0.8242, 0.4291, 0.8871, 0.3871, 0.9291, 0.3242, 0.9291, 0.3242, 0.8871, 0.3871, 0.9291, 0.3242, 0.9438, 0.25, 0.9438, 0.25, 0.9291, 0.3242, 0.9438, 0.25, 0.9291, 0.1758, 0.9291, 0.1758, 0.9438, 0.25, 0.9291, 0.1758, 0.8871, 0.1129, 0.8871, 0.1129, 0.9291, 0.1758, 0.8871, 0.1129, 0.8242, 0.07093, 0.8242, 0.07093, 0.8871, 0.1129, 0.8242, 0.07093, 0.75, 0.05617, 0.75, 0.05617, 0.8242, 0.07093, 0.75, 0.05617, 0.6758, 0.07093, 0.6758, 0.07093, 0.75, 0.05617, 0.6758, 0.07093, 0.6129, 0.1129, 0.6129, 0.1129, 0.6758, 0.07093, 0.6129, 0.1129, 0.5709, 0.1758, 0.5709, 0.1758, 0.6129, 0.1129, 0.5709, 0.1758, 0.5562, 0.25, 0.5562, 0.25, 0.5709, 0.1758, 0.5562, 0.25, 0.5709, 0.3242, 0.5709, 0.3242, 0.5562, 0.25, 0.5709, 0.3242, 0.6129, 0.3871, 0.6129, 0.3871, 0.5709, 0.3242, 0.6129, 0.3871, 0.6758, 0.4291, 0.6758, 0.4291, 0.6129, 0.3871, 0.6758, 0.4291, 0.75, 0.4438, 0.75, 0.4438, 0.6758, 0.4291, 0.5709, 0.3242, 0.5562, 0.25, 0.5562, 0.25, 0.5709, 0.3242, 0.9438, 0.25, 0.9291, 0.1758, 0.9291, 0.1758, 0.9438, 0.25, 0.5709, 0.3242, 0.6129, 0.3871, 0.6129, 0.3871, 0.5709, 0.3242, 0.6758, 0.07093, 0.75, 0.05617, 0.75, 0.05617, 0.6758, 0.07093, 0.75, 0.4438, 0.8242, 0.4291, 0.8242, 0.4291, 0.75, 0.4438, 0.6758, 0.07093, 0.6129, 0.1129, 0.6129, 0.1129, 0.6758, 0.07093, 0.9291, 0.1758, 0.9438, 0.25, 0.9438, 0.25, 0.9291, 0.1758, 0.6129, 0.3871, 0.5709, 0.3242, 0.5709, 0.3242, 0.6129, 0.3871, 0.9291, 0.1758, 0.8871, 0.1129, 0.8871, 0.1129, 0.9291, 0.1758, 0.6129, 0.3871, 0.6758, 0.4291, 0.6758, 0.4291, 0.6129, 0.3871, 0.8242, 0.4291, 0.75, 0.4438, 0.75, 0.4438, 0.8242, 0.4291, 0.6129, 0.1129, 0.6758, 0.07093, 0.6758, 0.07093, 0.6129, 0.1129, 0.8242, 0.4291, 0.8871, 0.3871, 0.8871, 0.3871, 0.8242, 0.4291, 0.6129, 0.1129, 0.5709, 0.1758, 0.5709, 0.1758, 0.6129, 0.1129, 0.8871, 0.1129, 0.9291, 0.1758, 0.9291, 0.1758, 0.8871, 0.1129, 0.6758, 0.4291, 0.6129, 0.3871, 0.6129, 0.3871, 0.6758, 0.4291])
me_cylinder.update()
me_plane = bpy.data.meshes.new('Plane')
me_plane.from_pydata([(-0.6343, -0.05857, 0.02963), (-0.6343, -0.05857, 0.2013), (-0.486, -0.05857, 0.2013), (-0.1885, -0.05857, 0.08725), (0.4875, -0.05857, -0.02333), (0.4875, -0.05857, -0.1572), (0.08586, -0.05857, -0.2229), (0.08586, -0.05857, -0.09834), (0.0621, -0.05857, -0.07458), (-0.2719, -0.05857, -0.07458), (-0.3451, -0.05857, -0.05716), (-0.3093, -0.05857, -0.06948), (-0.4827, -0.05857, 0.01221), (-0.556, -0.05857, 0.02963), (-0.5185, -0.05857, 0.02453), (0.5116, -0.05857, 0.08725), (0.5549, -0.05857, 0.04395), (0.5422, -0.05857, 0.07457), (0.5549, -0.05857, 0.01997), (0.5116, -0.05857, -0.02333), (0.5422, -0.05857, -0.01065), (-0.6343, 0.05857, 0.02963), (-0.6343, 0.05857, 0.2013), (-0.486, 0.05857, 0.2013), (-0.1885, 0.05857, 0.08725), (0.4875, 0.05857, -0.02333), (0.4875, 0.05857, -0.1572), (0.08586, 0.05857, -0.2229), (0.08586, 0.05857, -0.09834), (0.0621, 0.05857, -0.07458), (-0.2719, 0.05857, -0.07458), (-0.3451, 0.05857, -0.05716), (-0.3093, 0.05857, -0.06948), (-0.4827, 0.05857, 0.01221), (-0.556, 0.05857, 0.02963), (-0.5185, 0.05857, 0.02453), (0.5116, 0.05857, 0.08725), (0.5549, 0.05857, 0.04395), (0.5422, 0.05857, 0.07457), (0.5549, 0.05857, 0.01997), (0.5116, 0.05857, -0.02333), (0.5422, 0.05857, -0.01065), (0.4744, -0.04527, -0.1874), (0.09898, -0.04527, -0.2487), (0.4744, 0.04527, -0.1874), (0.09898, 0.04527, -0.2487), (0.4925, -0.06357, -0.1572), (0.08586, -0.06357, -0.2229), (0.4925, 0.06357, -0.1572), (0.08586, 0.06357, -0.2229), (0.4925, -0.06357, -0.1852), (0.08586, -0.06357, -0.2509), (0.4925, 0.06357, -0.1852), (0.08586, 0.06357, -0.2509), (0.4875, -0.05857, -0.1852), (0.08586, -0.05857, -0.2509), (0.4875, 0.05857, -0.1852), (0.08586, 0.05857, -0.2509), (0.4744, -0.04527, -0.03249), (0.09898, -0.04527, -0.03249), (0.4744, 0.04527, -0.03249), (0.09898, 0.04527, -0.03249)], [], [(0, 1, 2, 3, 15, 17, 16, 18, 20, 19, 4, 5, 6, 7, 8, 9, 11, 10, 12, 14, 13), (21, 34, 35, 33, 31, 32, 30, 29, 28, 27, 26, 25, 40, 41, 39, 37, 38, 36, 24, 23, 22), (18, 16, 37, 39), (12, 10, 31, 33), (7, 6, 27, 28), (4, 19, 40, 25), (0, 13, 34, 21), (8, 7, 28, 29), (17, 15, 36, 38), (11, 9, 30, 32), (1, 0, 21, 22), (16, 17, 38, 37), (10, 11, 32, 31), (2, 1, 22, 23), (20, 18, 39, 41), (14, 12, 33, 35), (3, 2, 23, 24), (19, 20, 41, 40), (13, 14, 35, 34), (5, 4, 25, 26), (15, 3, 24, 36), (9, 8, 29, 30), (55, 6, 47, 51), (42, 44, 60, 58), (27, 6, 55, 57), (6, 5, 46, 47), (54, 55, 51, 50), (47, 46, 50, 51), (46, 48, 52, 50), (48, 49, 53, 52), (56, 54, 50, 52), (57, 56, 52, 53), (5, 26, 48, 46), (27, 57, 53, 49), (26, 27, 49, 48), (42, 43, 55, 54), (45, 44, 56, 57), (43, 45, 57, 55), (44, 42, 54, 56), (59, 58, 60, 61), (44, 45, 61, 60), (45, 43, 59, 61), (43, 42, 58, 59)])
_uv = me_plane.uv_layers.new(name='UVMap')
_uv.uv.foreach_set('vector', [0.0, 0.0, 0.0, 0.0, 0.0, 0.0, 0.0, 0.0, 0.0, 0.0, 0.0, 0.0, 0.0, 0.0, 0.0, 0.0, 0.0, 0.0, 0.0, 0.0, 0.0, 0.0, 0.0, 0.0, 0.0, 0.0, 0.0, 0.0, 0.0, 0.0, 0.0, 0.0, 0.0, 0.0, 0.0, 0.0, 0.0, 0.0, 0.0, 0.0, 0.0, 0.0, 0.0, 0.0, 0.0, 0.0, 0.0, 0.0, 0.0, 0.0, 0.0, 0.0, 0.0, 0.0, 0.0, 0.0, 0.0, 0.0, 0.0, 0.0, 0.0, 0.0, 0.0, 0.0, 0.0, 0.0, 0.0, 0.0, 0.0, 0.0, 0.0, 0.0, 0.0, 0.0, 0.0, 0.0, 0.0, 0.0, 0.0, 0.0, 0.0, 0.0, 0.0, 0.0, 0.0, 0.0, 0.0, 0.0, 0.0, 0.0, 0.0, 0.0, 0.0, 0.0, 0.0, 0.0, 0.0, 0.0, 0.0, 0.0, 0.0, 0.0, 0.0, 0.0, 0.0, 0.0, 0.0, 0.0, 0.0, 0.0, 0.0, 0.0, 0.0, 0.0, 0.0, 0.0, 0.0, 0.0, 0.0, 0.0, 0.0, 0.0, 0.0, 0.0, 0.0, 0.0, 0.0, 0.0, 0.0, 0.0, 0.0, 0.0, 0.0, 0.0, 0.0, 0.0, 0.0, 0.0, 0.0, 0.0, 0.0, 0.0, 0.0, 0.0, 0.0, 0.0, 0.0, 0.0, 0.0, 0.0, 0.0, 0.0, 0.0, 0.0, 0.0, 0.0, 0.0, 0.0, 0.0, 0.0, 0.0, 0.0, 0.0, 0.0, 0.0, 0.0, 0.0, 0.0, 0.0, 0.0, 0.0, 0.0, 0.0, 0.0, 0.0, 0.0, 0.0, 0.0, 0.0, 0.0, 0.0, 0.0, 0.0, 0.0, 0.0, 0.0, 0.0, 0.0, 0.0, 0.0, 0.0, 0.0, 0.0, 0.0, 0.0, 0.0, 0.0, 0.0, 0.0, 0.0, 0.0, 0.0, 0.0, 0.0, 0.0, 0.0, 0.0, 0.0, 0.0, 0.0, 0.0, 0.0, 0.0, 0.0, 0.0, 0.0, 0.0, 0.0, 0.0, 0.0, 0.0, 0.0, 0.0, 0.0, 0.0, 0.0, 0.0, 0.0, 0.0, 0.0, 0.0, 0.0, 0.0, 0.0, 0.0, 0.0, 0.0, 0.0, 0.0, 0.0, 0.0, 0.0, 0.0, 0.0, 0.0, 0.0, 0.0, 0.0, 0.0, 0.0, 0.0, 0.0, 0.0, 0.0, 0.0, 0.0, 0.0, 0.0, 0.0, 0.0, 0.0, 0.0, 0.0, 0.0, 0.0, 0.0, 0.0, 0.0, 0.0, 0.0, 0.0, 0.0, 0.0, 0.0, 0.0, 0.0, 0.0, 0.0, 0.0, 0.0, 0.0, 0.0, 0.0, 0.0, 0.0, 0.0, 0.0, 0.0, 0.0, 0.0, 0.0, 0.0, 0.0, 0.0, 0.0, 0.0, 0.0, 0.0, 0.0, 0.0, 0.0, 0.0, 0.0, 0.0, 0.0, 0.0, 0.0, 0.0, 0.0, 0.0, 0.0, 0.0, 0.0, 0.0, 0.0, 0.0, 0.0, 0.0, 0.0, 0.0, 0.0, 0.0, 0.0, 0.0, 0.0, 0.0, 0.0, 0.0, 0.0, 0.0, 0.0, 0.0, 0.0, 0.0, 0.0, 0.0, 0.0, 0.0, 0.0, 0.0, 0.0, 0.0, 0.0, 0.0, 0.0, 0.0, 0.0, 0.0, 0.0, 0.0, 0.0, 0.0, 0.0, 0.0, 0.0, 0.0, 0.0, 0.0, 0.0, 0.0, 0.0, 0.0, 0.0, 0.0, 0.0, 0.0, 0.0, 0.0, 0.0, 0.0, 0.0, 0.0, 0.0, 0.0, 0.0, 0.0, 0.0, 0.0, 0.0, 0.0, 0.0, 0.0, 0.0, 0.0, 0.0, 0.0, 0.0, 0.0, 0.0, 0.0, 0.0, 0.0, 0.0, 0.0, 0.0, 0.0, 0.0, 0.0, 0.0, 0.0, 0.0, 0.0, 0.0, 0.0, 0.0, 0.0, 0.0, 0.0, 0.0, 0.0, 0.0, 0.0])
me_plane.update()
me_cylinder_001 = bpy.data.meshes.new('Cylinder.001')
me_cylinder_001.from_pydata([(1.221, 1.001e-08, -0.1561), (1.221, 0.04967, -0.1462), (1.292, 0.1199, -0.07595), (1.586, 0.1199, -0.07595), (1.292, 0.09178, -0.1181), (1.586, 0.09178, -0.1181), (1.292, 0.04967, -0.1462), (1.586, 0.04967, -0.1462), (1.292, 1.001e-08, -0.1561), (1.586, 1.001e-08, -0.1561), (1.292, -0.04967, -0.1462), (1.586, -0.04967, -0.1462), (1.292, -0.09178, -0.1181), (1.586, -0.09178, -0.1181), (1.292, -0.1199, -0.07595), (1.586, -0.1199, -0.07595), (1.221, 0.09178, -0.1181), (1.221, 0.1199, -0.07595), (1.292, -0.1199, 0.1326), (1.586, -0.1199, 0.1326), (1.292, -0.09178, 0.1747), (1.586, -0.09178, 0.1747), (1.292, -0.04967, 0.2028), (1.586, -0.04967, 0.2028), (1.292, 1.001e-08, 0.2127), (1.586, 1.001e-08, 0.2127), (1.292, 0.04967, 0.2028), (1.586, 0.04967, 0.2028), (1.292, 0.09178, 0.1747), (1.586, 0.09178, 0.1747), (1.292, 0.1199, 0.1326), (1.586, 0.1199, 0.1326), (1.221, -0.04967, -0.1462), (1.221, -0.09178, -0.1181), (1.221, -0.1199, -0.07595), (1.221, -0.1199, 0.1326), (1.221, 0.1199, 0.1326), (0.3641, 0.04967, -0.1462), (0.3641, 0.09178, -0.1181), (0.3641, 0.1199, -0.07595), (0.3641, -0.04967, -0.1462), (0.3641, -0.09178, -0.1181), (0.3641, -0.1199, -0.07595), (0.3641, -0.1199, 0.1326), (0.3641, 0.1199, 0.1326), (0.2168, 1.001e-08, -0.1561), (0.2168, 0.04967, -0.1462), (0.2168, 0.09178, -0.1181), (0.2168, 0.1199, -0.07595), (0.2168, -0.04967, -0.1462), (0.2168, -0.09178, -0.1181), (0.2168, -0.1199, -0.07595), (0.2969, 9.035e-09, -0.199), (0.3641, -0.04967, -0.1891), (0.2969, 1.001e-08, -0.1561), (0.2969, 0.04967, -0.1462), (0.3641, 0.04967, -0.1891), (0.2969, -0.1199, -0.07595), (0.2969, -0.04967, -0.1462), (0.2969, -0.09178, -0.1181), (0.2969, 0.1199, -0.07595), (0.3641, 9.035e-09, -0.199), (0.2969, 0.09178, -0.1181), (0.454, -0.1199, 0.1326), (0.454, 0.09178, -0.1181), (0.454, 0.1199, -0.07595), (0.454, -0.1199, -0.07595), (0.454, -0.09178, -0.1181), (0.454, 1.001e-08, -0.1561), (0.454, 0.04967, -0.1462), (0.454, -0.04967, -0.1462), (0.454, 0.1199, 0.1326), (0.2969, 0.04967, -0.1891), (0.2969, -0.04967, -0.1891), (1.626, 0.1199, -0.07595), (1.626, 0.09178, -0.1181), (1.626, 0.04967, -0.1462), (1.626, 1.001e-08, -0.1561), (1.626, -0.04967, -0.1462), (1.626, -0.09178, -0.1181), (1.626, -0.1199, -0.07595), (1.626, -0.1199, 0.05986), (1.626, 0.1199, 0.05986), (1.621, -0.1199, 0.1326), (1.621, -0.09178, 0.1747), (1.621, -0.04967, 0.2028), (1.621, 1.001e-08, 0.2127), (1.621, 0.04967, 0.2028), (1.621, 0.09178, 0.1747), (1.621, 0.1199, 0.1326), (1.661, 0.1199, -0.07595), (1.661, 0.09178, -0.1181), (1.661, 0.04967, -0.1462), (1.661, 1.001e-08, -0.1561), (1.661, -0.04967, -0.1462), (1.661, -0.09178, -0.1181), (1.661, -0.1199, -0.07595), (1.661, -0.1199, 0.05986), (1.661, 0.1199, 0.05986), (1.586, -0.1305, 0.1341), (1.586, -0.1003, 0.188), (1.586, -0.0543, 0.2187), (1.586, 1.007e-08, 0.2295), (1.586, 0.0543, 0.2187), (1.586, 0.1003, 0.188), (1.586, 0.1305, 0.1341), (1.626, 0.1311, -0.122), (1.626, 0.1003, -0.1681), (1.626, 0.0543, -0.1988), (1.626, 1.007e-08, -0.2096), (1.626, -0.0543, -0.1988), (1.626, -0.1003, -0.1681), (1.626, -0.1311, -0.122), (1.626, -0.1311, 0.06244), (1.626, 0.1311, 0.06244), (1.621, -0.1305, 0.1341), (1.621, -0.1003, 0.188), (1.621, -0.0543, 0.2187), (1.621, 1.007e-08, 0.2295), (1.621, 0.0543, 0.2187), (1.621, 0.1003, 0.188), (1.621, 0.1305, 0.1341), (1.661, 0.1311, -0.122), (1.661, 0.1003, -0.1681), (1.661, 0.0543, -0.1988), (1.661, 1.007e-08, -0.2096), (1.661, -0.0543, -0.1988), (1.661, -0.1003, -0.1681), (1.661, -0.1311, -0.122), (1.661, -0.1311, 0.06244), (1.661, 0.1311, 0.06244)], [], [(2, 3, 5, 4), (4, 5, 7, 6), (6, 7, 9, 8), (8, 9, 11, 10), (10, 11, 13, 12), (12, 13, 15, 14), (2, 30, 31, 3), (14, 15, 19, 18), (18, 19, 21, 20), (20, 21, 23, 22), (22, 23, 25, 24), (24, 25, 27, 26), (26, 27, 29, 28), (8, 10, 32, 0), (28, 29, 31, 30), (4, 6, 1, 16), (14, 18, 35, 34), (10, 12, 33, 32), (30, 2, 17, 36), (6, 8, 0, 1), (2, 4, 16, 17), (12, 14, 34, 33), (65, 64, 38, 39), (67, 66, 42, 41), (55, 37, 56, 72), (40, 53, 70), (70, 67, 41, 40), (64, 69, 37, 38), (66, 63, 43, 42), (71, 65, 39, 44), (55, 54, 45, 46), (54, 58, 49, 45), (58, 59, 50, 49), (59, 57, 51, 50), (62, 55, 46, 47), (60, 62, 47, 48), (39, 38, 62, 60), (38, 37, 55, 62), (42, 43, 51, 57), (41, 42, 57, 59), (40, 41, 59, 58), (54, 55, 72, 52), (44, 39, 60, 48), (61, 68, 70, 53), (36, 17, 65, 71), (34, 35, 63, 66), (16, 1, 69, 64), (32, 33, 67, 70), (0, 32, 70, 68), (1, 0, 68, 69), (33, 34, 66, 67), (17, 16, 64, 65), (61, 53, 73, 52), (56, 61, 52, 72), (58, 54, 52, 73), (69, 56, 37), (40, 58, 73, 53), (61, 56, 69, 68), (7, 5, 75, 76), (13, 11, 78, 79), (19, 15, 80, 81), (9, 7, 76, 77), (15, 13, 79, 80), (5, 3, 74, 75), (3, 31, 82, 74), (11, 9, 77, 78), (90, 91, 123, 122), (88, 89, 121, 120), (87, 88, 120, 119), (23, 21, 100, 101), (81, 80, 112, 113), (86, 87, 119, 118), (74, 82, 114, 106), (31, 29, 104, 105), (85, 86, 118, 117), (89, 98, 130, 121), (80, 79, 111, 112), (84, 85, 117, 116), (21, 19, 99, 100), (97, 83, 115, 129), (79, 78, 110, 111), (83, 84, 116, 115), (107, 106, 122, 123), (100, 99, 115, 116), (105, 104, 120, 121), (108, 107, 123, 124), (114, 105, 121, 130), (109, 108, 124, 125), (103, 102, 118, 119), (110, 109, 125, 126), (101, 100, 116, 117), (111, 110, 126, 127), (112, 111, 127, 128), (104, 103, 119, 120), (99, 113, 129, 115), (106, 114, 130, 122), (102, 101, 117, 118), (113, 112, 128, 129), (25, 23, 101, 102), (91, 92, 124, 123), (92, 93, 125, 124), (93, 94, 126, 125), (19, 81, 113, 99), (27, 25, 102, 103), (75, 74, 106, 107), (94, 95, 127, 126), (76, 75, 107, 108), (95, 96, 128, 127), (77, 76, 108, 109), (98, 90, 122, 130), (82, 31, 105, 114), (29, 27, 103, 104), (78, 77, 109, 110), (96, 97, 129, 128), (91, 90, 98, 97, 96, 95, 94, 93, 92), (97, 98, 89, 83), (84, 83, 89, 88, 87, 86, 85), (18, 20, 35), (30, 36, 28)])
_uv = me_cylinder_001.uv_layers.new(name='UVMap')
_uv.uv.foreach_set('vector', [0.9375, 0.5, 0.9375, 1.0, 0.875, 1.0, 0.875, 0.5, 0.875, 0.5, 0.875, 1.0, 0.8125, 1.0, 0.8125, 0.5, 0.8125, 0.5, 0.8125, 1.0, 0.75, 1.0, 0.75, 0.5, 0.75, 0.5, 0.75, 1.0, 0.6875, 1.0, 0.6875, 0.5, 0.6875, 0.5, 0.6875, 1.0, 0.625, 1.0, 0.625, 0.5, 0.625, 0.5, 0.625, 1.0, 0.5625, 1.0, 0.5625, 0.5, 0.9375, 0.5, 0.0625, 0.5, 0.0625, 1.0, 0.9375, 1.0, 0.5625, 0.5, 0.5625, 1.0, 0.4375, 1.0, 0.4375, 0.5, 0.4375, 0.5, 0.4375, 1.0, 0.375, 1.0, 0.375, 0.5, 0.375, 0.5, 0.375, 1.0, 0.3125, 1.0, 0.3125, 0.5, 0.3125, 0.5, 0.3125, 1.0, 0.25, 1.0, 0.25, 0.5, 0.25, 0.5, 0.25, 1.0, 0.1875, 1.0, 0.1875, 0.5, 0.1875, 0.5, 0.1875, 1.0, 0.125, 1.0, 0.125, 0.5, 0.75, 0.5, 0.6875, 0.5, 0.6875, 0.5, 0.75, 0.5, 0.125, 0.5, 0.125, 1.0, 0.0625, 1.0, 0.0625, 0.5, 0.875, 0.5, 0.8125, 0.5, 0.8125, 0.5, 0.875, 0.5, 0.5625, 0.5, 0.4375, 0.5, 0.4375, 0.5, 0.5625, 0.5, 0.6875, 0.5, 0.625, 0.5, 0.625, 0.5, 0.6875, 0.5, 0.0625, 0.5, 0.9375, 0.5, 0.9375, 0.5, 0.0625, 0.5, 0.8125, 0.5, 0.75, 0.5, 0.75, 0.5, 0.8125, 0.5, 0.9375, 0.5, 0.875, 0.5, 0.875, 0.5, 0.9375, 0.5, 0.625, 0.5, 0.5625, 0.5, 0.5625, 0.5, 0.625, 0.5, 0.9375, 0.5, 0.875, 0.5, 0.875, 0.5, 0.9375, 0.5, 0.625, 0.5, 0.5625, 0.5, 0.5625, 0.5, 0.625, 0.5, 0.8125, 0.5, 0.8125, 0.5, 0.8125, 0.5, 0.8125, 0.5, 0.6875, 0.5, 0.6875, 0.5, 0.6875, 0.5, 0.6875, 0.5, 0.625, 0.5, 0.625, 0.5, 0.6875, 0.5, 0.875, 0.5, 0.8125, 0.5, 0.8125, 0.5, 0.875, 0.5, 0.5625, 0.5, 0.4375, 0.5, 0.4375, 0.5, 0.5625, 0.5, 0.0625, 0.5, 0.9375, 0.5, 0.9375, 0.5, 0.0625, 0.5, 0.8125, 0.5, 0.75, 0.5, 0.75, 0.5, 0.8125, 0.5, 0.75, 0.5, 0.6875, 0.5, 0.6875, 0.5, 0.75, 0.5, 0.6875, 0.5, 0.625, 0.5, 0.625, 0.5, 0.6875, 0.5, 0.625, 0.5, 0.5625, 0.5, 0.5625, 0.5, 0.625, 0.5, 0.875, 0.5, 0.8125, 0.5, 0.8125, 0.5, 0.875, 0.5, 0.9375, 0.5, 0.875, 0.5, 0.875, 0.5, 0.9375, 0.5, 0.9375, 0.5, 0.875, 0.5, 0.875, 0.5, 0.9375, 0.5, 0.875, 0.5, 0.8125, 0.5, 0.8125, 0.5, 0.875, 0.5, 0.5625, 0.5, 0.4375, 0.5, 0.5625, 0.5, 0.5625, 0.5, 0.625, 0.5, 0.5625, 0.5, 0.5625, 0.5, 0.625, 0.5, 0.6875, 0.5, 0.625, 0.5, 0.625, 0.5, 0.6875, 0.5, 0.75, 0.5, 0.8125, 0.5, 0.8125, 0.5, 0.75, 0.5, 0.0625, 0.5, 0.9375, 0.5, 0.9375, 0.5, 0.9375, 0.5, 0.75, 0.5, 0.75, 0.5, 0.6875, 0.5, 0.6875, 0.5, 0.0625, 0.5, 0.9375, 0.5, 0.9375, 0.5, 0.0625, 0.5, 0.5625, 0.5, 0.4375, 0.5, 0.4375, 0.5, 0.5625, 0.5, 0.875, 0.5, 0.8125, 0.5, 0.8125, 0.5, 0.875, 0.5, 0.6875, 0.5, 0.625, 0.5, 0.625, 0.5, 0.6875, 0.5, 0.75, 0.5, 0.6875, 0.5, 0.6875, 0.5, 0.75, 0.5, 0.8125, 0.5, 0.75, 0.5, 0.75, 0.5, 0.8125, 0.5, 0.625, 0.5, 0.5625, 0.5, 0.5625, 0.5, 0.625, 0.5, 0.9375, 0.5, 0.875, 0.5, 0.875, 0.5, 0.9375, 0.5, 0.75, 0.5, 0.6875, 0.5, 0.6875, 0.5, 0.75, 0.5, 0.8125, 0.5, 0.75, 0.5, 0.75, 0.5, 0.8125, 0.5, 0.6875, 0.5, 0.75, 0.5, 0.75, 0.5, 0.6875, 0.5, 0.8125, 0.5, 0.8125, 0.5, 0.8125, 0.5, 0.6875, 0.5, 0.6875, 0.5, 0.6875, 0.5, 0.6875, 0.5, 0.75, 0.5, 0.8125, 0.5, 0.8125, 0.5, 0.75, 0.5, 0.8125, 1.0, 0.875, 1.0, 0.875, 1.0, 0.8125, 1.0, 0.625, 1.0, 0.6875, 1.0, 0.6875, 1.0, 0.625, 1.0, 0.4375, 1.0, 0.5625, 1.0, 0.5625, 1.0, 0.4375, 1.0, 0.75, 1.0, 0.8125, 1.0, 0.8125, 1.0, 0.75, 1.0, 0.5625, 1.0, 0.625, 1.0, 0.625, 1.0, 0.5625, 1.0, 0.875, 1.0, 0.9375, 1.0, 0.9375, 1.0, 0.875, 1.0, 0.9375, 1.0, 0.0625, 1.0, 0.0625, 1.0, 0.9375, 1.0, 0.6875, 1.0, 0.75, 1.0, 0.75, 1.0, 0.6875, 1.0, 0.0, 0.0, 0.0, 0.0, 0.0, 0.0, 0.0, 0.0, 0.0, 0.0, 0.0, 0.0, 0.0, 0.0, 0.0, 0.0, 0.0, 0.0, 0.0, 0.0, 0.0, 0.0, 0.0, 0.0, 0.3125, 1.0, 0.375, 1.0, 0.375, 1.0, 0.3125, 1.0, 0.4375, 1.0, 0.5625, 1.0, 0.5625, 1.0, 0.4375, 1.0, 0.0, 0.0, 0.0, 0.0, 0.0, 0.0, 0.0, 0.0, 0.9375, 1.0, 0.0625, 1.0, 0.0625, 1.0, 0.9375, 1.0, 0.0625, 1.0, 0.125, 1.0, 0.125, 1.0, 0.0625, 1.0, 0.0, 0.0, 0.0, 0.0, 0.0, 0.0, 0.0, 0.0, 0.0, 0.0, 0.0, 0.0, 0.0, 0.0, 0.0, 0.0, 0.5625, 1.0, 0.625, 1.0, 0.625, 1.0, 0.5625, 1.0, 0.0, 0.0, 0.0, 0.0, 0.0, 0.0, 0.0, 0.0, 0.375, 1.0, 0.4375, 1.0, 0.4375, 1.0, 0.375, 1.0, 0.0, 0.0, 0.0, 0.0, 0.0, 0.0, 0.0, 0.0, 0.625, 1.0, 0.6875, 1.0, 0.6875, 1.0, 0.625, 1.0, 0.0, 0.0, 0.0, 0.0, 0.0, 0.0, 0.0, 0.0, 0.875, 1.0, 0.9375, 1.0, 0.9375, 1.0, 0.875, 1.0, 0.375, 1.0, 0.4375, 1.0, 0.4375, 1.0, 0.375, 1.0, 0.0625, 1.0, 0.125, 1.0, 0.125, 1.0, 0.0625, 1.0, 0.8125, 1.0, 0.875, 1.0, 0.875, 1.0, 0.8125, 1.0, 0.0625, 1.0, 0.0625, 1.0, 0.0625, 1.0, 0.0625, 1.0, 0.75, 1.0, 0.8125, 1.0, 0.8125, 1.0, 0.75, 1.0, 0.1875, 1.0, 0.25, 1.0, 0.25, 1.0, 0.1875, 1.0, 0.6875, 1.0, 0.75, 1.0, 0.75, 1.0, 0.6875, 1.0, 0.3125, 1.0, 0.375, 1.0, 0.375, 1.0, 0.3125, 1.0, 0.625, 1.0, 0.6875, 1.0, 0.6875, 1.0, 0.625, 1.0, 0.5625, 1.0, 0.625, 1.0, 0.625, 1.0, 0.5625, 1.0, 0.125, 1.0, 0.1875, 1.0, 0.1875, 1.0, 0.125, 1.0, 0.4375, 1.0, 0.4375, 1.0, 0.4375, 1.0, 0.4375, 1.0, 0.9375, 1.0, 0.0625, 1.0, 0.0625, 1.0, 0.9375, 1.0, 0.25, 1.0, 0.3125, 1.0, 0.3125, 1.0, 0.25, 1.0, 0.4375, 1.0, 0.5625, 1.0, 0.5625, 1.0, 0.4375, 1.0, 0.25, 1.0, 0.3125, 1.0, 0.3125, 1.0, 0.25, 1.0, 0.0, 0.0, 0.0, 0.0, 0.0, 0.0, 0.0, 0.0, 0.0, 0.0, 0.0, 0.0, 0.0, 0.0, 0.0, 0.0, 0.0, 0.0, 0.0, 0.0, 0.0, 0.0, 0.0, 0.0, 0.4375, 1.0, 0.4375, 1.0, 0.4375, 1.0, 0.4375, 1.0, 0.1875, 1.0, 0.25, 1.0, 0.25, 1.0, 0.1875, 1.0, 0.875, 1.0, 0.9375, 1.0, 0.9375, 1.0, 0.875, 1.0, 0.0, 0.0, 0.0, 0.0, 0.0, 0.0, 0.0, 0.0, 0.8125, 1.0, 0.875, 1.0, 0.875, 1.0, 0.8125, 1.0, 0.0, 0.0, 0.0, 0.0, 0.0, 0.0, 0.0, 0.0, 0.75, 1.0, 0.8125, 1.0, 0.8125, 1.0, 0.75, 1.0, 0.0, 0.0, 0.0, 0.0, 0.0, 0.0, 0.0, 0.0, 0.0625, 1.0, 0.0625, 1.0, 0.0625, 1.0, 0.0625, 1.0, 0.125, 1.0, 0.1875, 1.0, 0.1875, 1.0, 0.125, 1.0, 0.6875, 1.0, 0.75, 1.0, 0.75, 1.0, 0.6875, 1.0, 0.0, 0.0, 0.0, 0.0, 0.0, 0.0, 0.0, 0.0, 0.0, 0.0, 0.0, 0.0, 0.0, 0.0, 0.0, 0.0, 0.0, 0.0, 0.0, 0.0, 0.0, 0.0, 0.0, 0.0, 0.0, 0.0, 0.0, 0.0, 0.0, 0.0, 0.0, 0.0, 0.0, 0.0, 0.0, 0.0, 0.0, 0.0, 0.0, 0.0, 0.0, 0.0, 0.0, 0.0, 0.0, 0.0, 0.0, 0.0, 0.4375, 0.5, 0.375, 0.5, 0.4375, 0.5, 0.0625, 0.5, 0.0625, 0.5, 0.125, 0.5])
me_cylinder_001.update()
me_plane_002 = bpy.data.meshes.new('Plane.002')
me_plane_002.from_pydata([(0.1202, -0.03689, 0.2271), (0.04697, -0.03689, 0.2446), (0.08275, -0.03689, 0.2322), (-0.09063, -0.03689, 0.3139), (-0.1639, -0.03689, 0.3314), (-0.1264, -0.03689, 0.3262), (0.4556, -0.03689, 0.2271), (0.4784, -0.03689, 0.2019), (0.4784, -0.03689, 0.04957), (-0.2868, -0.03689, -0.1569), (-0.08561, -0.03689, 0.1716), (-0.1006, -0.03689, 0.2718), (-0.0763, -0.03689, 0.2242), (-0.2907, -0.03689, -0.1914), (-0.2971, -0.03689, -0.1645), (-0.2994, -0.03689, -0.1792), (-0.1573, -0.03689, -0.2657), (-0.2348, -0.03689, -0.2261), (-0.1967, -0.03689, -0.2473), (-0.05191, -0.03689, -0.283), (-0.07053, -0.03689, -0.3036), (-0.04934, -0.03689, -0.304), (-0.07364, -0.03689, -0.2367), (-0.07082, -0.03689, -0.262), (-0.07601, -0.03689, -0.2498), (0.132, -0.03689, 0.06744), (0.08927, -0.03689, 0.0522), (0.1079, -0.03689, 0.0675), (0.2954, -0.03689, 0.01872), (0.2429, -0.03689, 0.02412), (0.2688, -0.03689, 0.01842), (0.1202, 0.03689, 0.2271), (0.04697, 0.03689, 0.2446), (0.08275, 0.03689, 0.2322), (-0.09063, 0.03689, 0.3139), (-0.1639, 0.03689, 0.3314), (-0.1264, 0.03689, 0.3262), (0.4556, 0.03689, 0.2271), (0.4784, 0.03689, 0.2019), (0.4784, 0.03689, 0.04957), (-0.2868, 0.03689, -0.1569), (-0.08561, 0.03689, 0.1716), (-0.1006, 0.03689, 0.2718), (-0.0763, 0.03689, 0.2242), (-0.2907, 0.03689, -0.1914), (-0.2971, 0.03689, -0.1645), (-0.2994, 0.03689, -0.1792), (-0.1573, 0.03689, -0.2657), (-0.2348, 0.03689, -0.2261), (-0.1967, 0.03689, -0.2473), (-0.05191, 0.03689, -0.283), (-0.07053, 0.03689, -0.3036), (-0.04934, 0.03689, -0.304), (-0.07364, 0.03689, -0.2367), (-0.07082, 0.03689, -0.262), (-0.07601, 0.03689, -0.2498), (0.132, 0.03689, 0.06744), (0.08927, 0.03689, 0.0522), (0.1079, 0.03689, 0.0675), (0.2954, 0.03689, 0.01872), (0.2429, 0.03689, 0.02412), (0.2688, 0.03689, 0.01842), (0.4197, -0.03689, 0.2112), (0.3973, -0.03689, 0.2206), (0.407, -0.03689, 0.05512), (0.4242, -0.03689, 0.07473), (0.4189, -0.03689, 0.06206), (0.1782, -0.03689, 0.2084), (0.1979, -0.03689, 0.2206), (0.1865, -0.03689, 0.217), (0.289, -0.03689, 0.03452), (0.4283, -0.03689, 0.1884), (0.1346, -0.03689, 0.1059), (0.1454, -0.03689, 0.09378), (0.1351, -0.03689, 0.1221), (0.2571, -0.03689, 0.03907), (0.2728, -0.03689, 0.03465), (0.4197, 0.03689, 0.2112), (0.3973, 0.03689, 0.2206), (0.1782, 0.03689, 0.2084), (0.1979, 0.03689, 0.2206), (0.1865, 0.03689, 0.217), (0.4283, 0.03689, 0.1884), (0.2571, 0.03689, 0.03907), (0.289, 0.03689, 0.03452), (0.2728, 0.03689, 0.03465), (0.1346, 0.03689, 0.1059), (0.1351, 0.03689, 0.1221), (0.1454, 0.03689, 0.09378), (0.4242, 0.03689, 0.07473), (0.4189, 0.03689, 0.06206), (0.407, 0.03689, 0.05512)], [], [(28, 70, 76, 75, 73, 25, 29, 30), (19, 23, 24, 22, 26, 27, 25, 73, 72, 74, 67, 69, 68, 63, 62, 71, 65, 66, 64, 70, 28, 8, 7, 6, 0, 2, 1, 3, 5, 4, 11, 12, 10, 9, 14, 15, 13, 17, 18, 16, 20, 21), (40, 41, 43, 42, 35, 36, 34, 32, 33, 31, 37, 38, 39, 59, 61, 85, 84, 91, 90, 89, 82, 77, 78, 80, 81, 79, 87, 86, 88, 56, 58, 57, 53, 55, 54, 50, 52, 51, 47, 49, 48, 44, 46, 45), (85, 61, 60, 56, 88, 83), (21, 52, 50, 19), (6, 37, 31, 0), (20, 51, 52, 21), (7, 38, 37, 6), (16, 47, 51, 20), (8, 39, 38, 7), (24, 55, 53, 22), (12, 43, 41, 10), (23, 54, 55, 24), (11, 42, 43, 12), (19, 50, 54, 23), (9, 40, 45, 14), (27, 58, 56, 25), (4, 35, 42, 11), (26, 57, 58, 27), (15, 46, 44, 13), (22, 53, 57, 26), (14, 45, 46, 15), (0, 31, 33, 2), (30, 61, 59, 28), (10, 41, 40, 9), (2, 33, 32, 1), (29, 60, 61, 30), (18, 49, 47, 16), (3, 34, 36, 5), (28, 59, 39, 8), (17, 48, 49, 18), (5, 36, 35, 4), (25, 56, 60, 29), (13, 44, 48, 17), (1, 32, 34, 3), (73, 75, 83, 88), (88, 86, 72, 73), (87, 74, 72, 86), (74, 87, 79, 67), (81, 69, 67, 79), (69, 81, 80, 68), (80, 78, 63, 68), (63, 78, 77, 62), (82, 71, 62, 77), (65, 71, 82, 89), (66, 65, 89, 90), (64, 66, 90, 91), (84, 70, 64, 91), (76, 70, 84, 85), (85, 83, 75, 76)])
_uv = me_plane_002.uv_layers.new(name='UVMap')
_uv.uv.foreach_set('vector', [0.0, 0.0, 0.0, 0.0, 0.0, 0.0, 0.0, 0.0, 0.0, 0.0, 0.0, 0.0, 0.0, 0.0, 0.0, 0.0, 0.0, 0.0, 0.0, 0.0, 0.0, 0.0, 0.0, 0.0, 0.0, 0.0, 0.0, 0.0, 0.0, 0.0, 0.0, 0.0, 0.0, 0.0, 0.0, 0.0, 0.0, 0.0, 0.0, 0.0, 0.0, 0.0, 0.0, 0.0, 0.0, 0.0, 0.0, 0.0, 0.0, 0.0, 0.0, 0.0, 0.0, 0.0, 0.0, 0.0, 0.0, 0.0, 0.0, 0.0, 0.0, 0.0, 0.0, 0.0, 0.0, 0.0, 0.0, 0.0, 0.0, 0.0, 0.0, 0.0, 0.0, 0.0, 0.0, 0.0, 0.0, 0.0, 0.0, 0.0, 0.0, 0.0, 0.0, 0.0, 0.0, 0.0, 0.0, 0.0, 0.0, 0.0, 0.0, 0.0, 0.0, 0.0, 0.0, 0.0, 0.0, 0.0, 0.0, 0.0, 0.0, 0.0, 0.0, 0.0, 0.0, 0.0, 0.0, 0.0, 0.0, 0.0, 0.0, 0.0, 0.0, 0.0, 0.0, 0.0, 0.0, 0.0, 0.0, 0.0, 0.0, 0.0, 0.0, 0.0, 0.0, 0.0, 0.0, 0.0, 0.0, 0.0, 0.0, 0.0, 0.0, 0.0, 0.0, 0.0, 0.0, 0.0, 0.0, 0.0, 0.0, 0.0, 0.0, 0.0, 0.0, 0.0, 0.0, 0.0, 0.0, 0.0, 0.0, 0.0, 0.0, 0.0, 0.0, 0.0, 0.0, 0.0, 0.0, 0.0, 0.0, 0.0, 0.0, 0.0, 0.0, 0.0, 0.0, 0.0, 0.0, 0.0, 0.0, 0.0, 0.0, 0.0, 0.0, 0.0, 0.0, 0.0, 0.0, 0.0, 0.0, 0.0, 0.0, 0.0, 0.0, 0.0, 0.0, 0.0, 0.0, 0.0, 0.0, 0.0, 0.0, 0.0, 0.0, 0.0, 0.0, 0.0, 0.0, 0.0, 0.0, 0.0, 0.0, 0.0, 0.0, 0.0, 0.0, 0.0, 0.0, 0.0, 0.0, 0.0, 0.0, 0.0, 0.0, 0.0, 0.0, 0.0, 0.0, 0.0, 0.0, 0.0, 0.0, 0.0, 0.0, 0.0, 0.0, 0.0, 0.0, 0.0, 0.0, 0.0, 0.0, 0.0, 0.0, 0.0, 0.0, 0.0, 0.0, 0.0, 0.0, 0.0, 0.0, 0.0, 0.0, 0.0, 0.0, 0.0, 0.0, 0.0, 0.0, 0.0, 0.0, 0.0, 0.0, 0.0, 0.0, 0.0, 0.0, 0.0, 0.0, 0.0, 0.0, 0.0, 0.0, 0.0, 0.0, 0.0, 0.0, 0.0, 0.0, 0.0, 0.0, 0.0, 0.0, 0.0, 0.0, 0.0, 0.0, 0.0, 0.0, 0.0, 0.0, 0.0, 0.0, 0.0, 0.0, 0.0, 0.0, 0.0, 0.0, 0.0, 0.0, 0.0, 0.0, 0.0, 0.0, 0.0, 0.0, 0.0, 0.0, 0.0, 0.0, 0.0, 0.0, 0.0, 0.0, 0.0, 0.0, 0.0, 0.0, 0.0, 0.0, 0.0, 0.0, 0.0, 0.0, 0.0, 0.0, 0.0, 0.0, 0.0, 0.0, 0.0, 0.0, 0.0, 0.0, 0.0, 0.0, 0.0, 0.0, 0.0, 0.0, 0.0, 0.0, 0.0, 0.0, 0.0, 0.0, 0.0, 0.0, 0.0, 0.0, 0.0, 0.0, 0.0, 0.0, 0.0, 0.0, 0.0, 0.0, 0.0, 0.0, 0.0, 0.0, 0.0, 0.0, 0.0, 0.0, 0.0, 0.0, 0.0, 0.0, 0.0, 0.0, 0.0, 0.0, 0.0, 0.0, 0.0, 0.0, 0.0, 0.0, 0.0, 0.0, 0.0, 0.0, 0.0, 0.0, 0.0, 0.0, 0.0, 0.0, 0.0, 0.0, 0.0, 0.0, 0.0, 0.0, 0.0, 0.0, 0.0, 0.0, 0.0, 0.0, 0.0, 0.0, 0.0, 0.0, 0.0, 0.0, 0.0, 0.0, 0.0, 0.0, 0.0, 0.0, 0.0, 0.0, 0.0, 0.0, 0.0, 0.0, 0.0, 0.0, 0.0, 0.0, 0.0, 0.0, 0.0, 0.0, 0.0, 0.0, 0.0, 0.0, 0.0, 0.0, 0.0, 0.0, 0.0, 0.0, 0.0, 0.0, 0.0, 0.0, 0.0, 0.0, 0.0, 0.0, 0.0, 0.0, 0.0, 0.0, 0.0, 0.0, 0.0, 0.0, 0.0, 0.0, 0.0, 0.0, 0.0, 0.0, 0.0, 0.0, 0.0, 0.0, 0.0, 0.0, 0.0, 0.0, 0.0, 0.0, 0.0, 0.0, 0.0, 0.0, 0.0, 0.0, 0.0, 0.0, 0.0, 0.0, 0.0, 0.0, 0.0, 0.0, 0.0, 0.0, 0.0, 0.0, 0.0, 0.0, 0.0, 0.0, 0.0, 0.0, 0.0, 0.0, 0.0, 0.0, 0.0, 0.0, 0.0, 0.0, 0.0, 0.0, 0.0, 0.0, 0.0, 0.0, 0.0, 0.0, 0.0, 0.0, 0.0, 0.0, 0.0, 0.0, 0.0, 0.0, 0.0, 0.0, 0.0, 0.0, 0.0, 0.0, 0.0, 0.0, 0.0, 0.0, 0.0, 0.0, 0.0, 0.0, 0.0, 0.0, 0.0, 0.0, 0.0, 0.0, 0.0, 0.0, 0.0, 0.0, 0.0, 0.0, 0.0, 0.0, 0.0, 0.0, 0.0, 0.0, 0.0, 0.0, 0.0, 0.0, 0.0, 0.0, 0.0, 0.0, 0.0, 0.0, 0.0, 0.0, 0.0, 0.0, 0.0, 0.0, 0.0, 0.0, 0.0, 0.0, 0.0, 0.0, 0.0, 0.0, 0.0])
me_plane_002.update()
me_plane_003 = bpy.data.meshes.new('Plane.003')
me_plane_003.from_pydata([(-0.5177, -0.1244, -0.3756), (-0.5177, 0.1063, -0.3756), (-0.5279, 0.1063, -0.3473), (-0.5285, 0.1063, -0.3635), (-0.374, 0.1063, -0.4348), (-0.4059, 0.1063, -0.4303), (-0.3903, 0.1063, -0.4347), (-0.2389, 0.1063, -0.3946), (-0.256, 0.1063, -0.4142), (-0.2442, 0.1063, -0.4073), (-0.2657, 0.1063, -0.2488), (-0.2347, 0.1063, -0.281), (-0.2433, 0.1063, -0.2582), (-0.4849, 0.1063, -0.261), (-0.4651, 0.1063, -0.2488), (-0.4766, 0.1063, -0.2524), (-0.5279, -0.1244, -0.3473), (-0.5285, -0.1244, -0.3635), (-0.374, -0.1244, -0.4348), (-0.4059, -0.1244, -0.4303), (-0.3903, -0.1244, -0.4347), (-0.2389, -0.1244, -0.3946), (-0.256, -0.1244, -0.4142), (-0.2442, -0.1244, -0.4073), (-0.2657, -0.1244, -0.2488), (-0.2347, -0.1244, -0.281), (-0.2433, -0.1244, -0.2582), (-0.4849, -0.1244, -0.261), (-0.4651, -0.1244, -0.2488), (-0.4766, -0.1244, -0.2524)], [], [(1, 5, 6, 4, 8, 9, 7, 11, 12, 10, 14, 15, 13, 2, 3), (0, 17, 16, 27, 29, 28, 24, 26, 25, 21, 23, 22, 18, 20, 19), (3, 2, 16, 17), (14, 10, 24, 28), (10, 12, 26, 24), (12, 11, 25, 26), (4, 6, 20, 18), (6, 5, 19, 20), (11, 7, 21, 25), (5, 1, 0, 19), (13, 15, 29, 27), (7, 9, 23, 21), (15, 14, 28, 29), (9, 8, 22, 23), (1, 3, 17, 0), (2, 13, 27, 16), (8, 4, 18, 22)])
_uv = me_plane_003.uv_layers.new(name='UVMap')
_uv.uv.foreach_set('vector', [0.0, 0.0, 0.0, 0.0, 0.0, 0.0, 0.0, 0.0, 0.0, 0.0, 0.0, 0.0, 0.0, 0.0, 0.0, 0.0, 0.0, 0.0, 0.0, 0.0, 0.0, 0.0, 0.0, 0.0, 0.0, 0.0, 0.0, 0.0, 0.0, 0.0, 0.0, 0.0, 0.0, 0.0, 0.0, 0.0, 0.0, 0.0, 0.0, 0.0, 0.0, 0.0, 0.0, 0.0, 0.0, 0.0, 0.0, 0.0, 0.0, 0.0, 0.0, 0.0, 0.0, 0.0, 0.0, 0.0, 0.0, 0.0, 0.0, 0.0, 0.0, 0.0, 0.0, 0.0, 0.0, 0.0, 0.0, 0.0, 0.0, 0.0, 0.0, 0.0, 0.0, 0.0, 0.0, 0.0, 0.0, 0.0, 0.0, 0.0, 0.0, 0.0, 0.0, 0.0, 0.0, 0.0, 0.0, 0.0, 0.0, 0.0, 0.0, 0.0, 0.0, 0.0, 0.0, 0.0, 0.0, 0.0, 0.0, 0.0, 0.0, 0.0, 0.0, 0.0, 0.0, 0.0, 0.0, 0.0, 0.0, 0.0, 0.0, 0.0, 0.0, 0.0, 0.0, 0.0, 0.0, 0.0, 0.0, 0.0, 0.0, 0.0, 0.0, 0.0, 0.0, 0.0, 0.0, 0.0, 0.0, 0.0, 0.0, 0.0, 0.0, 0.0, 0.0, 0.0, 0.0, 0.0, 0.0, 0.0, 0.0, 0.0, 0.0, 0.0, 0.0, 0.0, 0.0, 0.0, 0.0, 0.0, 0.0, 0.0, 0.0, 0.0, 0.0, 0.0, 0.0, 0.0, 0.0, 0.0, 0.0, 0.0, 0.0, 0.0, 0.0, 0.0, 0.0, 0.0, 0.0, 0.0, 0.0, 0.0, 0.0, 0.0, 0.0, 0.0, 0.0, 0.0, 0.0, 0.0])
me_plane_003.update()
me_plane_004 = bpy.data.meshes.new('Plane.004')
me_plane_004.from_pydata([(-0.1707, -0.0421, -0.3628), (0.3075, -0.0421, -0.8896), (-0.04746, -0.0421, -0.9987), (0.195, -0.0421, -0.3088), (-0.1013, -0.0421, -0.8344), (-0.1587, -0.0421, -0.5401), (-0.1262, -0.0421, -0.7422), (-0.1472, -0.0421, -0.6345), (0.2075, -0.0421, -0.4892), (0.2647, -0.0421, -0.767), (0.2187, -0.0421, -0.5785), (0.2397, -0.0421, -0.6802), (-0.1707, 0.04417, -0.3628), (0.3075, 0.04417, -0.8896), (-0.04746, 0.04417, -0.9987), (0.195, 0.04417, -0.3088), (-0.1013, 0.04417, -0.8344), (-0.1587, 0.04417, -0.5401), (-0.1262, 0.04417, -0.7422), (-0.1472, 0.04417, -0.6345), (0.2075, 0.04417, -0.4892), (0.2647, 0.04417, -0.767), (0.2187, 0.04417, -0.5785), (0.2397, 0.04417, -0.6802), (0.3174, -0.04731, -0.8854), (-0.05824, -0.04731, -1.001), (0.3332, -0.04731, -0.9229), (-0.04249, -0.04731, -1.038), (0.3174, 0.04939, -0.8854), (-0.05824, 0.04939, -1.001), (0.3332, 0.04939, -0.9229), (-0.04249, 0.04939, -1.038)], [], [(2, 1, 9, 11, 10, 8, 3, 0, 5, 7, 6, 4), (14, 16, 18, 19, 17, 12, 15, 20, 22, 23, 21, 13), (13, 1, 24, 28), (2, 14, 29, 25), (2, 4, 16, 14), (1, 2, 25, 24), (5, 0, 12, 17), (14, 13, 28, 29), (8, 10, 22, 20), (10, 11, 23, 22), (0, 3, 15, 12), (11, 9, 21, 23), (4, 6, 18, 16), (3, 8, 20, 15), (6, 7, 19, 18), (9, 1, 13, 21), (7, 5, 17, 19), (25, 27, 26, 24), (29, 28, 30, 31), (26, 27, 31, 30), (24, 26, 30, 28), (27, 25, 29, 31)])
_uv = me_plane_004.uv_layers.new(name='UVMap')
_uv.uv.foreach_set('vector', [0.0, 0.0, 0.0, 0.0, 0.0, 0.0, 0.0, 0.0, 0.0, 0.0, 0.0, 0.0, 0.0, 0.0, 0.0, 0.0, 0.0, 0.0, 0.0, 0.0, 0.0, 0.0, 0.0, 0.0, 0.0, 0.0, 0.0, 0.0, 0.0, 0.0, 0.0, 0.0, 0.0, 0.0, 0.0, 0.0, 0.0, 0.0, 0.0, 0.0, 0.0, 0.0, 0.0, 0.0, 0.0, 0.0, 0.0, 0.0, 0.0, 0.0, 0.0, 0.0, 0.0, 0.0, 0.0, 0.0, 0.0, 0.0, 0.0, 0.0, 0.0, 0.0, 0.0, 0.0, 0.0, 0.0, 0.0, 0.0, 0.0, 0.0, 0.0, 0.0, 0.0, 0.0, 0.0, 0.0, 0.0, 0.0, 0.0, 0.0, 0.0, 0.0, 0.0, 0.0, 0.0, 0.0, 0.0, 0.0, 0.0, 0.0, 0.0, 0.0, 0.0, 0.0, 0.0, 0.0, 0.0, 0.0, 0.0, 0.0, 0.0, 0.0, 0.0, 0.0, 0.0, 0.0, 0.0, 0.0, 0.0, 0.0, 0.0, 0.0, 0.0, 0.0, 0.0, 0.0, 0.0, 0.0, 0.0, 0.0, 0.0, 0.0, 0.0, 0.0, 0.0, 0.0, 0.0, 0.0, 0.0, 0.0, 0.0, 0.0, 0.0, 0.0, 0.0, 0.0, 0.0, 0.0, 0.0, 0.0, 0.0, 0.0, 0.0, 0.0, 0.0, 0.0, 0.0, 0.0, 0.0, 0.0, 0.0, 0.0, 0.0, 0.0, 0.0, 0.0, 0.0, 0.0, 0.0, 0.0, 0.0, 0.0, 0.0, 0.0, 0.0, 0.0, 0.0, 0.0, 0.0, 0.0, 0.0, 0.0, 0.0, 0.0, 0.0, 0.0, 0.0, 0.0, 0.0, 0.0, 0.0, 0.0, 0.0, 0.0, 0.0, 0.0, 0.0, 0.0, 0.0, 0.0, 0.0, 0.0, 0.0, 0.0, 0.0, 0.0, 0.0, 0.0, 0.0, 0.0, 0.0, 0.0, 0.0, 0.0, 0.0, 0.0, 0.0, 0.0])
me_plane_004.update()
me_cylinder_002 = bpy.data.meshes.new('Cylinder.002')
me_cylinder_002.from_pydata([(0.8433, 0.1199, -0.1327), (-1.548, -0.04967, 0.1828), (-1.548, -0.09178, 0.1513), (-1.548, -0.1199, 0.1092), (-1.548, -0.1199, -0.1327), (-1.548, 0.1199, -0.1327), (0.8433, -0.1199, -0.1327), (0.8433, -0.1199, 0.1092), (0.8433, -0.09178, 0.1513), (0.8433, -0.04967, 0.1828), (0.8433, 1.001e-08, 0.1828), (0.8433, 0.04967, 0.1828), (0.8433, 0.09178, 0.1513), (0.8433, 0.1199, 0.1092), (-1.548, 1.001e-08, 0.1828), (-1.548, 0.04967, 0.1828), (-1.548, 0.09178, 0.1513), (-1.548, 0.1199, 0.1092), (-1.617, -0.04967, 0.1733), (-1.617, -0.09178, 0.1418), (-1.617, -0.1199, 0.09973), (-1.617, -0.1199, -0.1327), (-1.617, 0.1199, -0.1327), (-1.617, 1.001e-08, 0.1733), (-1.617, 0.04967, 0.1733), (-1.617, 0.09178, 0.1418), (-1.617, 0.1199, 0.09973), (-1.72, -0.04967, 0.05124), (-1.72, -0.09178, 0.01981), (-1.72, -0.1199, -0.0223), (-1.72, -0.1199, -0.1327), (-1.72, 0.1199, -0.1327), (-1.72, 1.001e-08, 0.05124), (-1.72, 0.04967, 0.05124), (-1.72, 0.09178, 0.01981), (-1.72, 0.1199, -0.0223), (-1.72, -0.01447, 0.03853), (-1.72, -0.03493, 0.03853), (-1.72, -0.03493, -0.1243), (-1.72, 0.03493, -0.1243), (-1.72, 1.057e-08, 0.03853), (-1.72, 0.01447, 0.03853), (-1.72, 0.03493, 0.03853), (-1.627, -0.01447, 0.03853), (-1.627, -0.02674, 0.03853), (-1.627, -0.03493, 0.03853), (-1.627, -0.03493, -0.1243), (-1.627, 0.03493, -0.1243), (-1.627, 1.057e-08, 0.03853), (-1.627, 0.01447, 0.03853), (-1.627, 0.02674, 0.03853), (-1.627, 0.03493, 0.03853)], [], [(8, 9, 1, 2), (6, 7, 3, 4), (12, 13, 17, 16), (9, 10, 14, 1), (0, 13, 17, 5), (10, 11, 15, 14), (7, 8, 2, 3), (0, 6, 4, 5), (11, 12, 16, 15), (14, 15, 24, 23), (5, 17, 26, 22), (15, 16, 25, 24), (4, 3, 20, 21), (2, 1, 18, 19), (16, 17, 26, 25), (1, 14, 23, 18), (5, 4, 21, 22), (3, 2, 19, 20), (18, 23, 32, 27), (22, 26, 35, 31), (23, 24, 33, 32), (21, 20, 29, 30), (19, 18, 27, 28), (24, 25, 34, 33), (22, 21, 30, 31), (20, 19, 28, 29), (25, 26, 35, 34), (32, 33, 41, 40), (42, 51, 50), (30, 29, 37, 38), (28, 27, 36, 37), (33, 34, 42, 41), (31, 30, 38, 39), (29, 28, 37), (34, 35, 42), (27, 32, 40, 36), (35, 31, 39, 42), (44, 43, 48, 49, 50, 51, 47, 46, 45), (36, 40, 48, 43), (42, 39, 47, 51), (40, 41, 49, 48), (38, 37, 45, 46), (37, 36, 43, 44), (41, 42, 50, 49), (39, 38, 46, 47), (37, 44, 45)])
_uv = me_cylinder_002.uv_layers.new(name='UVMap')
_uv.uv.foreach_set('vector', [0.0, 0.0, 0.0, 0.0, 0.0, 0.0, 0.0, 0.0, 0.0, 0.0, 0.0, 0.0, 0.0, 0.0, 0.0, 0.0, 0.0, 0.0, 0.0, 0.0, 0.0, 0.0, 0.0, 0.0, 0.0, 0.0, 0.0, 0.0, 0.0, 0.0, 0.0, 0.0, 0.0, 0.0, 0.0, 0.0, 0.0, 0.0, 0.0, 0.0, 0.0, 0.0, 0.0, 0.0, 0.0, 0.0, 0.0, 0.0, 0.0, 0.0, 0.0, 0.0, 0.0, 0.0, 0.0, 0.0, 0.0, 0.0, 0.0, 0.0, 0.0, 0.0, 0.0, 0.0, 0.0, 0.0, 0.0, 0.0, 0.0, 0.0, 0.0, 0.0, 0.0, 0.0, 0.0, 0.0, 0.0, 0.0, 0.0, 0.0, 0.0, 0.0, 0.0, 0.0, 0.0, 0.0, 0.0, 0.0, 0.0, 0.0, 0.0, 0.0, 0.0, 0.0, 0.0, 0.0, 0.0, 0.0, 0.0, 0.0, 0.0, 0.0, 0.0, 0.0, 0.0, 0.0, 0.0, 0.0, 0.0, 0.0, 0.0, 0.0, 0.0, 0.0, 0.0, 0.0, 0.0, 0.0, 0.0, 0.0, 0.0, 0.0, 0.0, 0.0, 0.0, 0.0, 0.0, 0.0, 0.0, 0.0, 0.0, 0.0, 0.0, 0.0, 0.0, 0.0, 0.0, 0.0, 0.0, 0.0, 0.0, 0.0, 0.0, 0.0, 0.0, 0.0, 0.0, 0.0, 0.0, 0.0, 0.0, 0.0, 0.0, 0.0, 0.0, 0.0, 0.0, 0.0, 0.0, 0.0, 0.0, 0.0, 0.0, 0.0, 0.0, 0.0, 0.0, 0.0, 0.0, 0.0, 0.0, 0.0, 0.0, 0.0, 0.0, 0.0, 0.0, 0.0, 0.0, 0.0, 0.0, 0.0, 0.0, 0.0, 0.0, 0.0, 0.0, 0.0, 0.0, 0.0, 0.0, 0.0, 0.0, 0.0, 0.0, 0.0, 0.0, 0.0, 0.0, 0.0, 0.0, 0.0, 0.0, 0.0, 0.0, 0.0, 0.0, 0.0, 0.0, 0.0, 0.0, 0.0, 0.0, 0.0, 0.0, 0.0, 0.0, 0.0, 0.0, 0.0, 0.0, 0.0, 0.0, 0.0, 0.0, 0.0, 0.0, 0.0, 0.0, 0.0, 0.0, 0.0, 0.0, 0.0, 0.0, 0.0, 0.0, 0.0, 0.0, 0.0, 0.0, 0.0, 0.0, 0.0, 0.0, 0.0, 0.0, 0.0, 0.0, 0.0, 0.0, 0.0, 0.0, 0.0, 0.0, 0.0, 0.0, 0.0, 0.0, 0.0, 0.0, 0.0, 0.0, 0.0, 0.0, 0.0, 0.0, 0.0, 0.0, 0.0, 0.0, 0.0, 0.0, 0.0, 0.0, 0.0, 0.0, 0.0, 0.0, 0.0, 0.0, 0.0, 0.0, 0.0, 0.0, 0.0, 0.0, 0.0, 0.0, 0.0, 0.0, 0.0, 0.0, 0.0, 0.0, 0.0, 0.0, 0.0, 0.0, 0.0, 0.0, 0.0, 0.0, 0.0, 0.0, 0.0, 0.0, 0.0, 0.0, 0.0, 0.0, 0.0, 0.0, 0.0, 0.0, 0.0, 0.0, 0.0, 0.0, 0.0, 0.0, 0.0, 0.0, 0.0, 0.0, 0.0, 0.0, 0.0, 0.0, 0.0, 0.0, 0.0, 0.0, 0.0, 0.0, 0.0, 0.0, 0.0, 0.0, 0.0, 0.0, 0.0, 0.0, 0.0, 0.0, 0.0, 0.0, 0.0, 0.0, 0.0, 0.0, 0.0, 0.0, 0.0, 0.0, 0.0, 0.0, 0.0, 0.0, 0.0, 0.0, 0.0, 0.0, 0.0, 0.0, 0.0, 0.0, 0.0, 0.0, 0.0])
me_cylinder_002.update()
me_plane_005 = bpy.data.meshes.new('Plane.005')
me_plane_005.from_pydata([(-0.03618, -0.0621, 0.3342), (0.5547, -0.02596, 0.08186), (0.5547, -0.02596, 0.2344), (0.003624, -0.0621, 0.2508), (-0.1629, -0.0621, 0.3342), (-0.2192, -0.0621, 0.2732), (-0.1928, -0.0621, 0.326), (-0.2134, -0.0621, 0.3037), (-0.2171, -0.0621, -0.1258), (-0.2084, -0.0621, 0.1383), (-0.2066, -0.0621, 0.006052), (-0.2053, -0.0621, -0.3075), (-0.2383, -0.0621, -0.2707), (-0.231, -0.0621, -0.2973), (0.09824, -0.0621, -0.1289), (0.09517, -0.0621, -0.1077), (0.09937, -0.0621, -0.1179), (0.07419, -0.0621, -0.06383), (0.07639, -0.0621, -0.0849), (0.0724, -0.0621, -0.07467), (0.1687, -0.0621, 0.06547), (0.1292, -0.0621, 0.04151), (0.146, -0.0621, 0.05845), (0.001293, -0.0621, -0.2999), (0.03569, -0.0621, -0.2762), (0.02161, -0.0621, -0.2926), (-0.03618, 0.0621, 0.3342), (0.5547, 0.02596, 0.08186), (0.5547, 0.02596, 0.2344), (0.003624, 0.0621, 0.2508), (-0.1629, 0.0621, 0.3342), (-0.2192, 0.0621, 0.2732), (-0.1928, 0.0621, 0.326), (-0.2134, 0.0621, 0.3037), (-0.2171, 0.0621, -0.1258), (-0.2084, 0.0621, 0.1383), (-0.2066, 0.0621, 0.006052), (-0.2053, 0.0621, -0.3075), (-0.2383, 0.0621, -0.2707), (-0.231, 0.0621, -0.2973), (0.09824, 0.0621, -0.1289), (0.09517, 0.0621, -0.1077), (0.09937, 0.0621, -0.1179), (0.07419, 0.0621, -0.06383), (0.07639, 0.0621, -0.0849), (0.0724, 0.0621, -0.07467), (0.1687, 0.0621, 0.06547), (0.1292, 0.0621, 0.04151), (0.146, 0.0621, 0.05845), (0.001293, 0.0621, -0.2999), (0.03569, 0.0621, -0.2762), (0.02161, 0.0621, -0.2926), (0.5547, -0.0621, 0.06547), (0.5547, -0.0621, 0.2508), (0.5547, 0.0621, 0.06547), (0.5547, 0.0621, 0.2508), (0.755, -0.02596, 0.08186), (0.755, -0.02596, 0.2344), (0.755, 0.02596, 0.08186), (0.755, 0.02596, 0.2344)], [], [(52, 20, 22, 21, 17, 19, 18, 15, 16, 14, 24, 25, 23, 11, 13, 12, 8, 10, 9, 5, 7, 6, 4, 0, 3, 53), (54, 55, 29, 26, 30, 32, 33, 31, 35, 36, 34, 38, 39, 37, 49, 51, 50, 40, 42, 41, 44, 45, 43, 47, 48, 46), (24, 14, 40, 50), (4, 6, 32, 30), (22, 20, 46, 48), (12, 13, 39, 38), (6, 7, 33, 32), (21, 22, 48, 47), (8, 12, 38, 34), (7, 5, 31, 33), (20, 52, 54, 46), (14, 16, 42, 40), (0, 4, 30, 26), (17, 21, 47, 43), (16, 15, 41, 42), (10, 8, 34, 36), (23, 25, 51, 49), (27, 1, 56, 58), (19, 17, 43, 45), (9, 10, 36, 35), (25, 24, 50, 51), (53, 3, 29, 55), (18, 19, 45, 44), (5, 9, 35, 31), (11, 23, 49, 37), (3, 0, 26, 29), (15, 18, 44, 41), (13, 11, 37, 39), (2, 1, 52, 53), (27, 28, 55, 54), (1, 27, 54, 52), (28, 2, 53, 55), (56, 57, 59, 58), (1, 2, 57, 56), (2, 28, 59, 57), (28, 27, 58, 59)])
_uv = me_plane_005.uv_layers.new(name='UVMap')
_uv.uv.foreach_set('vector', [0.0, 0.0, 0.0, 0.0, 0.0, 0.0, 0.0, 0.0, 0.0, 0.0, 0.0, 0.0, 0.0, 0.0, 0.0, 0.0, 0.0, 0.0, 0.0, 0.0, 0.0, 0.0, 0.0, 0.0, 0.0, 0.0, 0.0, 0.0, 0.0, 0.0, 0.0, 0.0, 0.0, 0.0, 0.0, 0.0, 0.0, 0.0, 0.0, 0.0, 0.0, 0.0, 0.0, 0.0, 0.0, 0.0, 0.0, 0.0, 0.0, 0.0, 0.0, 0.0, 0.0, 0.0, 0.0, 0.0, 0.0, 0.0, 0.0, 0.0, 0.0, 0.0, 0.0, 0.0, 0.0, 0.0, 0.0, 0.0, 0.0, 0.0, 0.0, 0.0, 0.0, 0.0, 0.0, 0.0, 0.0, 0.0, 0.0, 0.0, 0.0, 0.0, 0.0, 0.0, 0.0, 0.0, 0.0, 0.0, 0.0, 0.0, 0.0, 0.0, 0.0, 0.0, 0.0, 0.0, 0.0, 0.0, 0.0, 0.0, 0.0, 0.0, 0.0, 0.0, 0.0, 0.0, 0.0, 0.0, 0.0, 0.0, 0.0, 0.0, 0.0, 0.0, 0.0, 0.0, 0.0, 0.0, 0.0, 0.0, 0.0, 0.0, 0.0, 0.0, 0.0, 0.0, 0.0, 0.0, 0.0, 0.0, 0.0, 0.0, 0.0, 0.0, 0.0, 0.0, 0.0, 0.0, 0.0, 0.0, 0.0, 0.0, 0.0, 0.0, 0.0, 0.0, 0.0, 0.0, 0.0, 0.0, 0.0, 0.0, 0.0, 0.0, 0.0, 0.0, 0.0, 0.0, 0.0, 0.0, 0.0, 0.0, 0.0, 0.0, 0.0, 0.0, 0.0, 0.0, 0.0, 0.0, 0.0, 0.0, 0.0, 0.0, 0.0, 0.0, 0.0, 0.0, 0.0, 0.0, 0.0, 0.0, 0.0, 0.0, 0.0, 0.0, 0.0, 0.0, 0.0, 0.0, 0.0, 0.0, 0.0, 0.0, 0.0, 0.0, 0.0, 0.0, 0.0, 0.0, 0.0, 0.0, 0.0, 0.0, 0.0, 0.0, 0.0, 0.0, 0.0, 0.0, 0.0, 0.0, 0.0, 0.0, 0.0, 0.0, 0.0, 0.0, 0.0, 0.0, 0.0, 0.0, 0.0, 0.0, 0.0, 0.0, 0.0, 0.0, 0.0, 0.0, 0.0, 0.0, 0.0, 0.0, 0.0, 0.0, 0.0, 0.0, 0.0, 0.0, 0.0, 0.0, 0.0, 0.0, 0.0, 0.0, 0.0, 0.0, 0.0, 0.0, 0.0, 0.0, 0.0, 0.0, 0.0, 0.0, 0.0, 0.0, 0.0, 0.0, 0.0, 0.0, 0.0, 0.0, 0.0, 0.0, 0.0, 0.0, 0.0, 0.0, 0.0, 0.0, 0.0, 0.0, 0.0, 0.0, 0.0, 0.0, 0.0, 0.0, 0.0, 0.0, 0.0, 0.0, 0.0, 0.0, 0.0, 0.0, 0.0, 0.0, 0.0, 0.0, 0.0, 0.0, 0.0, 0.0, 0.0, 0.0, 0.0, 0.0, 0.0, 0.0, 0.0, 0.0, 0.0, 0.0, 0.0, 0.0, 0.0, 0.0, 0.0, 0.0, 0.0, 0.0, 0.0, 0.0, 0.0, 0.0, 0.0, 0.0, 0.0, 0.0, 0.0, 0.0, 0.0, 0.0, 0.0, 0.0, 0.0, 0.0, 0.0, 0.0, 0.0, 0.0, 0.0, 0.0, 0.0, 0.0, 0.0, 0.0, 0.0, 0.0, 0.0, 0.0, 0.0, 0.0, 0.0, 0.0, 0.0, 0.0, 0.0, 0.0, 0.0, 0.0, 0.0, 0.0, 0.0, 0.0, 0.0, 0.0, 0.0, 0.0, 0.0, 0.0, 0.0, 0.0, 0.0, 0.0, 0.0, 0.0, 0.0, 0.0, 0.0, 0.0, 0.0, 0.0])
me_plane_005.update()

# ---- objects
ob_img_noimp = bpy.data.objects.new('img.noimp', None)
ob_barrel = bpy.data.objects.new('Barrel', me_cylinder)
ob_handleupper = bpy.data.objects.new('HandleUpper', me_plane)
ob_bed = bpy.data.objects.new('Bed', me_cylinder_001)
ob_handle = bpy.data.objects.new('Handle', me_plane_002)
ob_triggerhole = bpy.data.objects.new('TriggerHole', me_plane_003)
ob_mag = bpy.data.objects.new('Mag', me_plane_004)
ob_lock = bpy.data.objects.new('Lock', me_cylinder_002)
ob_stock = bpy.data.objects.new('Stock', me_plane_005)

# ---- transforms, parenting, visibility, modifiers, constraints
ob_img_noimp.location = (0.2286, 5.953, -0.2695)
ob_img_noimp.rotation_euler = (1.571, -0.0, -0.0)
ob_img_noimp.empty_display_type = 'IMAGE'
ob_img_noimp.empty_display_size = 5.0
ob_barrel.location = (2.557, 3.773e-09, -0.02808)
ob_barrel.rotation_euler = (-0.0, 1.571, 0.0)
ob_barrel.scale = (0.0578, 0.0578, 0.0578)
ob_handleupper.location = (-0.2709, 0.0, -0.1738)
ob_handleupper.scale = (1.0, 1.264, 1.0)
ob_bed.location = (0.0, 0.0, 0.0)
ob_bed.scale = (1.0, 0.8092, 1.0)
ob_handle.location = (-0.663, 0.0, -0.4694)
ob_handle.scale = (1.0, 1.379, 1.0)
ob_triggerhole.location = (0.0, 0.0, 0.0)
ob_mag.location = (0.0, 0.0, 0.0)
ob_mag.scale = (1.0, 1.192, 1.0)
ob_lock.location = (0.6447, 0.0, 0.0)
ob_lock.scale = (1.0, 0.5563, 1.0)
ob_stock.location = (-1.814, 0.0, -0.1904)

# ---- collection membership
col_collection.objects.link(ob_img_noimp)
col_collection.objects.link(ob_barrel)
col_collection.objects.link(ob_handleupper)
col_collection.objects.link(ob_bed)
col_collection.objects.link(ob_handle)
col_collection.objects.link(ob_triggerhole)
col_collection.objects.link(ob_mag)
col_collection.objects.link(ob_lock)
col_collection.objects.link(ob_stock)

# ---- scene / render settings (as saved in the file)
scene.frame_start = 1; scene.frame_end = 250; scene.frame_set(1)
scene.render.engine = 'BLENDER_EEVEE_NEXT'
scene.cycles.sampling_pattern = 'TABULATED_SOBOL'
scene.cycles.use_light_tree = False
scene.view_settings.view_transform = 'Filmic'
bpy.context.view_layer.update()

# ---- added for rendering (the .blend has no active camera and no usable light): camera, sun
cam_auto = bpy.data.cameras.new('AutoCamera')
cam_auto.lens = 50.0
cam_auto.sensor_width = 36.0
cam_auto.clip_end = 1000.0
ob_auto_camera = bpy.data.objects.new('AutoCamera', cam_auto)
scene.collection.objects.link(ob_auto_camera)
ob_auto_camera.location = (4.76065, -5.38469, 3.17932)
ob_auto_camera.rotation_euler = (1.09748, -7.21219e-08, 0.694738)
scene.camera = ob_auto_camera
light_auto_sun = bpy.data.lights.new('AutoSun', 'SUN')
light_auto_sun.energy = 3.0
light_auto_sun.angle = 0.0523599
ob_auto_sun = bpy.data.objects.new('AutoSun', light_auto_sun)
scene.collection.objects.link(ob_auto_sun)
ob_auto_sun.rotation_euler = (0.872665, 0.174533, 0.523599)
bpy.context.view_layer.update()
